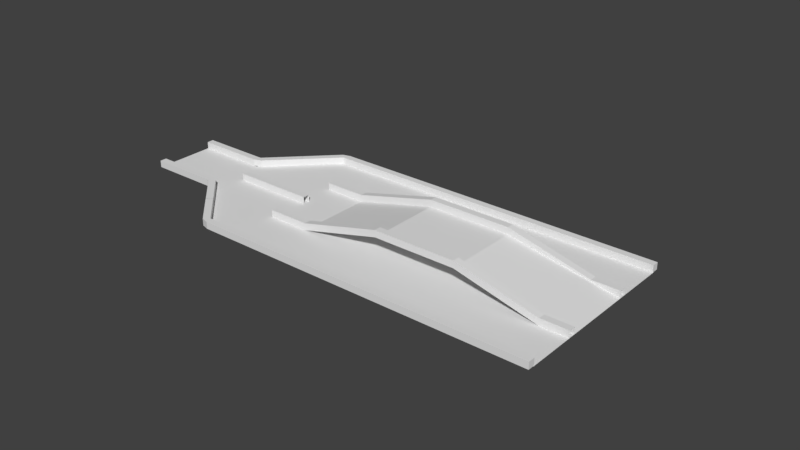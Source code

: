 # Source: course1.blend  (saved by Blender 2.79.0; exported with 4.5.12 LTS)
import bpy
from mathutils import Matrix  # noqa: F401  (used for matrix-valued properties, if any)

bpy.ops.wm.read_factory_settings(use_empty=True)
scene = bpy.context.scene
scene.name = 'Scene'

# ---- collections
col_collection_1 = bpy.data.collections.new('Collection 1'); scene.collection.children.link(col_collection_1)

# ---- materials (node trees are filled in below, after node groups)
mat_brick = bpy.data.materials.new('brick')
mat_brick.alpha_threshold = 0.0
mat_brick.use_transparent_shadow = False
mat_brick.roughness = 0.5
mat_brick.line_color = (0.0, 0.0, 0.0, 1.0)
mat_grass = bpy.data.materials.new('Grass')
mat_grass.alpha_threshold = 0.0
mat_grass.use_transparent_shadow = False
mat_grass.roughness = 0.5

# ---- material node trees

# ---- world
world_world = bpy.data.worlds.new('World'); scene.world = world_world
world_world.color = (0.05088, 0.05088, 0.05088)
world_world.use_sun_shadow = False
world_world.sun_shadow_jitter_overblur = 0.0
world_world.cycles.sampling_method = 'MANUAL'

# ---- meshes
me_cube_006 = bpy.data.meshes.new('Cube.006')
me_cube_006.from_pydata([(50.0, 10.0, 0.0), (50.0, -10.0, 0.0), (74.0, 10.0, 6.0), (74.0, -10.0, 6.0), (130.0, 10.0, 0.0), (130.0, -10.0, 0.0), (98.0, 10.0, 6.0), (98.0, -10.0, 6.0), (11.0, 8.0, 0.0), (11.0, -8.0, 0.0), (50.0, 26.0, 0.0), (29.0, 26.0, 0.0), (50.0, -26.0, 0.0), (29.0, -26.0, 0.0), (-10.0, 8.0, 0.0), (-10.0, -8.0, 0.0), (130.0, 10.0, 0.0), (130.0, -10.0, 0.0), (130.0, 26.0, 0.0), (130.0, -26.0, 0.0)], [], [(1, 3, 2, 0), (5, 4, 6, 7), (3, 7, 6, 2), (0, 8, 9, 1), (0, 10, 11, 8), (9, 13, 12, 1), (8, 14, 15, 9), (12, 19, 17, 1), (0, 16, 18, 10), (1, 17, 16, 0)])
me_cube_006.polygons.foreach_set('material_index', [1, 1, 1, 1, 1, 1, 1, 1, 1, 1])
_uv = me_cube_006.uv_layers.new(name='UVMap')
_uv.uv.foreach_set('vector', [0.2222, 0.4286, 0.2222, 0.6012, 0.5, 0.6012, 0.5, 0.4286, 1.0, 0.2326, 0.7222, 0.2326, 0.7222, 5.452e-08, 1.0, 0.0, 0.2222, 0.6012, 0.2222, 0.7726, 0.5, 0.7726, 0.5, 0.6012, 0.5, 0.4286, 0.4722, 0.15, 0.25, 0.15, 0.2222, 0.4286, 0.5, 0.4286, 0.7222, 0.4286, 0.7222, 0.2786, 0.4722, 0.15, 0.25, 0.15, 7.947e-08, 0.2786, 1.06e-07, 0.4286, 0.2222, 0.4286, 0.4722, 0.15, 0.4722, 0.0, 0.25, 0.0, 0.25, 0.15, 1.06e-07, 0.4286, 0.0, 1.0, 0.2222, 1.0, 0.2222, 0.4286, 0.5, 0.4286, 0.5, 1.0, 0.7222, 1.0, 0.7222, 0.4286, 0.2222, 0.4286, 0.2222, 1.0, 0.5, 1.0, 0.5, 0.4286])
me_cube_006.materials.append(mat_brick)
me_cube_006.materials.append(mat_grass)
me_cube_006.use_remesh_preserve_volume = False
me_cube_006.use_remesh_preserve_attributes = False
me_cube_006.use_mirror_vertex_groups = False
me_cube_006.update()
me_cube_001 = bpy.data.meshes.new('Cube.001')
me_cube_001.from_pydata([(10.0, -8.0, 0.0), (10.0, -10.0, 0.0), (6.0, -10.0, 0.0), (6.0, -8.0, 0.0), (10.0, -8.0, 2.0), (10.0, -10.0, 2.0), (6.0, -10.0, 2.0), (6.0, -8.0, 2.0), (10.0, 10.0, 0.0), (10.0, 8.0, 0.0), (6.0, 8.0, 0.0), (6.0, 10.0, 0.0), (10.0, 10.0, 2.0), (10.0, 8.0, 2.0), (6.0, 8.0, 2.0), (6.0, 10.0, 2.0), (-6.0, -8.0, 0.0), (-6.0, -10.0, 0.0), (-10.0, -10.0, 0.0), (-10.0, -8.0, 0.0), (-6.0, -8.0, 2.0), (-6.0, -10.0, 2.0), (-10.0, -10.0, 2.0), (-10.0, -8.0, 2.0), (-6.0, 10.0, 0.0), (-6.0, 8.0, 0.0), (-10.0, 8.0, 0.0), (-10.0, 10.0, 0.0), (-6.0, 10.0, 2.0), (-6.0, 8.0, 2.0), (-10.0, 8.0, 2.0), (-10.0, 10.0, 2.0), (-2.0, -8.0, 0.0), (-2.0, -10.0, 0.0), (-6.0, -10.0, 0.0), (-6.0, -8.0, 0.0), (-2.0, -8.0, 2.0), (-2.0, -10.0, 2.0), (-6.0, -10.0, 2.0), (-6.0, -8.0, 2.0), (-2.0, 10.0, 0.0), (-2.0, 8.0, 0.0), (-6.0, 8.0, 0.0), (-6.0, 10.0, 0.0), (-2.0, 10.0, 2.0), (-2.0, 8.0, 2.0), (-6.0, 8.0, 2.0), (-6.0, 10.0, 2.0), (2.0, -8.0, 0.0), (2.0, -10.0, 0.0), (-2.0, -10.0, 0.0), (-2.0, -8.0, 0.0), (2.0, -8.0, 2.0), (2.0, -10.0, 2.0), (-2.0, -10.0, 2.0), (-2.0, -8.0, 2.0), (2.0, 10.0, 0.0), (2.0, 8.0, 0.0), (-2.0, 8.0, 0.0), (-2.0, 10.0, 0.0), (2.0, 10.0, 2.0), (2.0, 8.0, 2.0), (-2.0, 8.0, 2.0), (-2.0, 10.0, 2.0), (6.0, -8.0, 0.0), (6.0, -10.0, 0.0), (2.0, -10.0, 0.0), (2.0, -8.0, 0.0), (6.0, -8.0, 2.0), (6.0, -10.0, 2.0), (2.0, -10.0, 2.0), (2.0, -8.0, 2.0), (6.0, 10.0, 0.0), (6.0, 8.0, 0.0), (2.0, 8.0, 0.0), (2.0, 10.0, 0.0), (6.0, 10.0, 2.0), (6.0, 8.0, 2.0), (2.0, 8.0, 2.0), (2.0, 10.0, 2.0), (20.7, -17.14, 0.0), (19.28, -18.56, 0.0), (16.46, -15.73, 0.0), (17.87, -14.31, 0.0), (20.7, -17.14, 2.0), (19.28, -18.56, 2.0), (16.46, -15.73, 2.0), (17.87, -14.31, 2.0), (19.28, 18.56, 0.0), (20.7, 17.14, 0.0), (17.87, 14.31, 0.0), (16.46, 15.73, 0.0), (19.28, 18.56, 2.0), (20.7, 17.14, 2.0), (17.87, 14.31, 2.0), (16.46, 15.73, 2.0), (12.21, -8.656, 0.0), (10.8, -10.07, 0.0), (10.0, -10.0, 0.0), (10.0, -8.0, 0.0), (12.21, -8.656, 2.0), (10.8, -10.07, 2.0), (10.0, -10.0, 2.0), (10.0, -8.0, 2.0), (10.8, 10.07, 0.0), (12.21, 8.656, 0.0), (10.0, 8.0, 0.0), (10.0, 10.0, 0.0), (10.8, 10.07, 2.0), (12.21, 8.656, 2.0), (10.0, 8.0, 2.0), (10.0, 10.0, 2.0), (15.04, -11.48, 0.0), (13.63, -12.9, 0.0), (10.8, -10.07, 0.0), (12.21, -8.656, 0.0), (15.04, -11.48, 2.0), (13.63, -12.9, 2.0), (10.8, -10.07, 2.0), (12.21, -8.656, 2.0), (13.63, 12.9, 0.0), (15.04, 11.48, 0.0), (12.21, 8.656, 0.0), (10.8, 10.07, 0.0), (13.63, 12.9, 2.0), (15.04, 11.48, 2.0), (12.21, 8.656, 2.0), (10.8, 10.07, 2.0), (17.87, -14.31, 0.0), (16.46, -15.73, 0.0), (13.63, -12.9, 0.0), (15.04, -11.48, 0.0), (17.87, -14.31, 2.0), (16.46, -15.73, 2.0), (13.63, -12.9, 2.0), (15.04, -11.48, 2.0), (16.46, 15.73, 0.0), (17.87, 14.31, 0.0), (15.04, 11.48, 0.0), (13.63, 12.9, 0.0), (16.46, 15.73, 2.0), (17.87, 14.31, 2.0), (15.04, 11.48, 2.0), (13.63, 12.9, 2.0), (19.0, 1.0, 0.0), (19.0, -1.0, 0.0), (15.0, -1.0, 0.0), (15.0, 1.0, 0.0), (19.0, 1.0, 2.0), (19.0, -1.0, 2.0), (15.0, -1.0, 2.0), (15.0, 1.0, 2.0), (23.0, 1.0, 0.0), (23.0, -1.0, 0.0), (19.0, -1.0, 0.0), (19.0, 1.0, 0.0), (23.0, 1.0, 2.0), (23.0, -1.0, 2.0), (19.0, -1.0, 2.0), (19.0, 1.0, 2.0), (27.0, 1.0, 0.0), (27.0, -1.0, 0.0), (23.0, -1.0, 0.0), (23.0, 1.0, 0.0), (27.0, 1.0, 2.0), (27.0, -1.0, 2.0), (23.0, -1.0, 2.0), (23.0, 1.0, 2.0), (29.93, -27.68, 0.0), (29.93, -25.68, 0.0), (33.93, -25.68, 0.0), (33.93, -27.68, 0.0), (29.93, -27.68, 2.0), (29.93, -25.68, 2.0), (33.93, -25.68, 2.0), (33.93, -27.68, 2.0), (45.93, -27.68, 0.0), (45.93, -25.68, 0.0), (49.93, -25.68, 0.0), (49.93, -27.68, 0.0), (45.93, -27.68, 2.0), (45.93, -25.68, 2.0), (49.93, -25.68, 2.0), (49.93, -27.68, 2.0), (41.93, -27.68, 0.0), (41.93, -25.68, 0.0), (45.93, -25.68, 0.0), (45.93, -27.68, 0.0), (41.93, -27.68, 2.0), (41.93, -25.68, 2.0), (45.93, -25.68, 2.0), (45.93, -27.68, 2.0), (37.93, -27.68, 0.0), (37.93, -25.68, 0.0), (41.93, -25.68, 0.0), (41.93, -27.68, 0.0), (37.93, -27.68, 2.0), (37.93, -25.68, 2.0), (41.93, -25.68, 2.0), (41.93, -27.68, 2.0), (33.93, -27.68, 0.0), (33.93, -25.68, 0.0), (37.93, -25.68, 0.0), (37.93, -27.68, 0.0), (33.93, -27.68, 2.0), (33.93, -25.68, 2.0), (37.93, -25.68, 2.0), (37.93, -27.68, 2.0), (19.23, -18.53, 0.0), (20.65, -17.12, 0.0), (23.47, -19.95, 0.0), (22.06, -21.36, 0.0), (19.23, -18.53, 2.0), (20.65, -17.12, 2.0), (23.47, -19.95, 2.0), (22.06, -21.36, 2.0), (27.72, -27.02, 0.0), (29.13, -25.61, 0.0), (29.93, -25.68, 0.0), (29.93, -27.68, 0.0), (27.72, -27.02, 2.0), (29.13, -25.61, 2.0), (29.93, -25.68, 2.0), (29.93, -27.68, 2.0), (24.89, -24.19, 0.0), (26.3, -22.78, 0.0), (29.13, -25.61, 0.0), (27.72, -27.02, 0.0), (24.89, -24.19, 2.0), (26.3, -22.78, 2.0), (29.13, -25.61, 2.0), (27.72, -27.02, 2.0), (22.06, -21.36, 0.0), (23.47, -19.95, 0.0), (26.3, -22.78, 0.0), (24.89, -24.19, 0.0), (22.06, -21.36, 2.0), (23.47, -19.95, 2.0), (26.3, -22.78, 2.0), (24.89, -24.19, 2.0), (29.95, 25.67, -1.176e-08), (29.95, 27.67, -1.176e-08), (33.95, 27.67, -1.176e-08), (33.95, 25.67, -1.176e-08), (29.95, 25.67, 2.0), (29.95, 27.67, 2.0), (33.95, 27.67, 2.0), (33.95, 25.67, 2.0), (45.95, 25.67, -1.176e-08), (45.95, 27.67, -1.176e-08), (49.95, 27.67, -1.176e-08), (49.95, 25.67, -1.176e-08), (45.95, 25.67, 2.0), (45.95, 27.67, 2.0), (49.95, 27.67, 2.0), (49.95, 25.67, 2.0), (41.95, 25.67, -1.176e-08), (41.95, 27.67, -1.176e-08), (45.95, 27.67, -1.176e-08), (45.95, 25.67, -1.176e-08), (41.95, 25.67, 2.0), (41.95, 27.67, 2.0), (45.95, 27.67, 2.0), (45.95, 25.67, 2.0), (37.95, 25.67, -1.176e-08), (37.95, 27.67, -1.176e-08), (41.95, 27.67, -1.176e-08), (41.95, 25.67, -1.176e-08), (37.95, 25.67, 2.0), (37.95, 27.67, 2.0), (41.95, 27.67, 2.0), (41.95, 25.67, 2.0), (33.95, 25.67, -1.176e-08), (33.95, 27.67, -1.176e-08), (37.95, 27.67, -1.176e-08), (37.95, 25.67, -1.176e-08), (33.95, 25.67, 2.0), (33.95, 27.67, 2.0), (37.95, 27.67, 2.0), (37.95, 25.67, 2.0), (20.66, 17.12, -1.176e-08), (19.25, 18.53, -1.176e-08), (22.08, 21.36, -1.176e-08), (23.49, 19.95, -1.176e-08), (20.66, 17.12, 2.0), (19.25, 18.53, 2.0), (22.08, 21.36, 2.0), (23.49, 19.95, 2.0), (29.15, 25.6, -1.176e-08), (27.73, 27.02, -1.176e-08), (29.95, 27.67, -1.176e-08), (29.95, 25.67, -1.176e-08), (29.15, 25.6, 2.0), (27.73, 27.02, 2.0), (29.95, 27.67, 2.0), (29.95, 25.67, 2.0), (26.32, 22.77, -1.176e-08), (24.91, 24.19, -1.176e-08), (27.73, 27.02, -1.176e-08), (29.15, 25.6, -1.176e-08), (26.32, 22.77, 2.0), (24.91, 24.19, 2.0), (27.73, 27.02, 2.0), (29.15, 25.6, 2.0), (23.49, 19.95, -1.176e-08), (22.08, 21.36, -1.176e-08), (24.91, 24.19, -1.176e-08), (26.32, 22.77, -1.176e-08), (23.49, 19.95, 2.0), (22.08, 21.36, 2.0), (24.91, 24.19, 2.0), (26.32, 22.77, 2.0), (31.0, 1.0, 0.0), (31.0, -1.0, 0.0), (27.0, -1.0, 0.0), (27.0, 1.0, 0.0), (31.0, 1.0, 2.0), (31.0, -1.0, 2.0), (27.0, -1.0, 2.0), (27.0, 1.0, 2.0), (35.0, 1.0, 0.0), (35.0, -1.0, 0.0), (31.0, -1.0, 0.0), (31.0, 1.0, 0.0), (35.0, 1.0, 2.0), (35.0, -1.0, 2.0), (31.0, -1.0, 2.0), (31.0, 1.0, 2.0), (39.0, 1.0, 0.0), (39.0, -1.0, 0.0), (35.0, -1.0, 0.0), (35.0, 1.0, 0.0), (39.0, 1.0, 2.0), (39.0, -1.0, 2.0), (35.0, -1.0, 2.0), (35.0, 1.0, 2.0), (42.0, 12.0, 0.0), (42.0, 10.0, 0.0), (38.0, 10.0, 0.0), (38.0, 12.0, 0.0), (42.0, 12.0, 2.0), (42.0, 10.0, 2.0), (38.0, 10.0, 2.0), (38.0, 12.0, 2.0), (46.0, 12.0, 0.0), (46.0, 10.0, 0.0), (42.0, 10.0, 0.0), (42.0, 12.0, 0.0), (46.0, 12.0, 2.0), (46.0, 10.0, 2.0), (42.0, 10.0, 2.0), (42.0, 12.0, 2.0), (50.0, 12.0, 0.0), (50.0, 10.0, 0.0), (46.0, 10.0, 0.0), (46.0, 12.0, 0.0), (50.0, 12.0, 2.0), (50.0, 10.0, 2.0), (46.0, 10.0, 2.0), (46.0, 12.0, 2.0), (42.0, -10.0, 0.0), (42.0, -12.0, 0.0), (38.0, -12.0, 0.0), (38.0, -10.0, 0.0), (42.0, -10.0, 2.0), (42.0, -12.0, 2.0), (38.0, -12.0, 2.0), (38.0, -10.0, 2.0), (46.0, -10.0, 0.0), (46.0, -12.0, 0.0), (42.0, -12.0, 0.0), (42.0, -10.0, 0.0), (46.0, -10.0, 2.0), (46.0, -12.0, 2.0), (42.0, -12.0, 2.0), (42.0, -10.0, 2.0), (50.0, -10.0, 0.0), (50.0, -12.0, 0.0), (46.0, -12.0, 0.0), (46.0, -10.0, 0.0), (50.0, -10.0, 2.0), (50.0, -12.0, 2.0), (46.0, -12.0, 2.0), (46.0, -10.0, 2.0), (54.0, 12.0, 1.0), (54.0, 10.0, 1.0), (50.0, 10.0, 0.0), (50.0, 12.0, 0.0), (54.0, 12.0, 3.0), (54.0, 10.0, 3.0), (50.0, 10.0, 2.0), (50.0, 12.0, 2.0), (54.0, -10.0, 1.0), (54.0, -12.0, 1.0), (50.0, -12.0, 0.0), (50.0, -10.0, 0.0), (54.0, -10.0, 3.0), (54.0, -12.0, 3.0), (50.0, -12.0, 2.0), (50.0, -10.0, 2.0), (58.0, 12.0, 2.0), (58.0, 10.0, 2.0), (54.0, 10.0, 1.0), (54.0, 12.0, 1.0), (58.0, 12.0, 4.0), (58.0, 10.0, 4.0), (54.0, 10.0, 3.0), (54.0, 12.0, 3.0), (58.0, -10.0, 2.0), (58.0, -12.0, 2.0), (54.0, -12.0, 1.0), (54.0, -10.0, 1.0), (58.0, -10.0, 4.0), (58.0, -12.0, 4.0), (54.0, -12.0, 3.0), (54.0, -10.0, 3.0), (62.0, 12.0, 3.0), (62.0, 10.0, 3.0), (58.0, 10.0, 2.0), (58.0, 12.0, 2.0), (62.0, 12.0, 5.0), (62.0, 10.0, 5.0), (58.0, 10.0, 4.0), (58.0, 12.0, 4.0), (62.0, -10.0, 3.0), (62.0, -12.0, 3.0), (58.0, -12.0, 2.0), (58.0, -10.0, 2.0), (62.0, -10.0, 5.0), (62.0, -12.0, 5.0), (58.0, -12.0, 4.0), (58.0, -10.0, 4.0), (66.0, 12.0, 4.0), (66.0, 10.0, 4.0), (62.0, 10.0, 3.0), (62.0, 12.0, 3.0), (66.0, 12.0, 6.0), (66.0, 10.0, 6.0), (62.0, 10.0, 5.0), (62.0, 12.0, 5.0), (66.0, -10.0, 4.0), (66.0, -12.0, 4.0), (62.0, -12.0, 3.0), (62.0, -10.0, 3.0), (66.0, -10.0, 6.0), (66.0, -12.0, 6.0), (62.0, -12.0, 5.0), (62.0, -10.0, 5.0), (70.0, 12.0, 5.0), (70.0, 10.0, 5.0), (66.0, 10.0, 4.0), (66.0, 12.0, 4.0), (70.0, 12.0, 7.0), (70.0, 10.0, 7.0), (66.0, 10.0, 6.0), (66.0, 12.0, 6.0), (70.0, -10.0, 5.0), (70.0, -12.0, 5.0), (66.0, -12.0, 4.0), (66.0, -10.0, 4.0), (70.0, -10.0, 7.0), (70.0, -12.0, 7.0), (66.0, -12.0, 6.0), (66.0, -10.0, 6.0), (74.0, 12.0, 6.0), (74.0, 10.0, 6.0), (70.0, 10.0, 5.0), (70.0, 12.0, 5.0), (74.0, 12.0, 8.0), (74.0, 10.0, 8.0), (70.0, 10.0, 7.0), (70.0, 12.0, 7.0), (74.0, -10.0, 6.0), (74.0, -12.0, 6.0), (70.0, -12.0, 5.0), (70.0, -10.0, 5.0), (74.0, -10.0, 8.0), (74.0, -12.0, 8.0), (70.0, -12.0, 7.0), (70.0, -10.0, 7.0), (78.0, 12.0, 6.0), (78.0, 10.0, 6.0), (74.0, 10.0, 6.0), (74.0, 12.0, 6.0), (78.0, 12.0, 8.0), (78.0, 10.0, 8.0), (74.0, 10.0, 8.0), (74.0, 12.0, 8.0), (82.0, 12.0, 6.0), (82.0, 10.0, 6.0), (78.0, 10.0, 6.0), (78.0, 12.0, 6.0), (82.0, 12.0, 8.0), (82.0, 10.0, 8.0), (78.0, 10.0, 8.0), (78.0, 12.0, 8.0), (78.0, -10.0, 6.0), (78.0, -12.0, 6.0), (74.0, -12.0, 6.0), (74.0, -10.0, 6.0), (78.0, -10.0, 8.0), (78.0, -12.0, 8.0), (74.0, -12.0, 8.0), (74.0, -10.0, 8.0), (82.0, -10.0, 6.0), (82.0, -12.0, 6.0), (78.0, -12.0, 6.0), (78.0, -10.0, 6.0), (82.0, -10.0, 8.0), (82.0, -12.0, 8.0), (78.0, -12.0, 8.0), (78.0, -10.0, 8.0), (82.0, -10.0, 6.0), (86.0, 12.0, 6.0), (86.0, 10.0, 6.0), (82.0, 10.0, 6.0), (82.0, 12.0, 6.0), (86.0, 12.0, 8.0), (86.0, 10.0, 8.0), (82.0, 10.0, 8.0), (82.0, 12.0, 8.0), (90.0, 12.0, 6.0), (90.0, 10.0, 6.0), (86.0, 10.0, 6.0), (86.0, 12.0, 6.0), (90.0, 12.0, 8.0), (90.0, 10.0, 8.0), (86.0, 10.0, 8.0), (86.0, 12.0, 8.0), (86.0, -10.0, 6.0), (86.0, -12.0, 6.0), (82.0, -12.0, 6.0), (82.0, -10.0, 6.0), (86.0, -10.0, 8.0), (86.0, -12.0, 8.0), (82.0, -12.0, 8.0), (82.0, -10.0, 8.0), (90.0, -10.0, 6.0), (90.0, -12.0, 6.0), (86.0, -12.0, 6.0), (86.0, -10.0, 6.0), (90.0, -10.0, 8.0), (90.0, -12.0, 8.0), (86.0, -12.0, 8.0), (86.0, -10.0, 8.0), (90.0, -10.0, 6.0), (94.0, 12.0, 6.0), (94.0, 10.0, 6.0), (90.0, 10.0, 6.0), (90.0, 12.0, 6.0), (94.0, 12.0, 8.0), (94.0, 10.0, 8.0), (90.0, 10.0, 8.0), (90.0, 12.0, 8.0), (98.0, 12.0, 6.0), (98.0, 10.0, 6.0), (94.0, 10.0, 6.0), (94.0, 12.0, 6.0), (98.0, 12.0, 8.0), (98.0, 10.0, 8.0), (94.0, 10.0, 8.0), (94.0, 12.0, 8.0), (94.0, -10.0, 6.0), (94.0, -12.0, 6.0), (90.0, -12.0, 6.0), (90.0, -10.0, 6.0), (94.0, -10.0, 8.0), (94.0, -12.0, 8.0), (90.0, -12.0, 8.0), (90.0, -10.0, 8.0), (98.0, -10.0, 6.0), (98.0, -12.0, 6.0), (94.0, -12.0, 6.0), (94.0, -10.0, 6.0), (98.0, -10.0, 8.0), (98.0, -12.0, 8.0), (94.0, -12.0, 8.0), (94.0, -10.0, 8.0), (98.0, -10.0, 6.0), (118.0, 12.0, 1.0), (118.0, 10.0, 1.0), (122.0, 10.0, 0.0), (122.0, 12.0, 0.0), (118.0, 12.0, 3.0), (118.0, 10.0, 3.0), (122.0, 10.0, 2.0), (122.0, 12.0, 2.0), (118.0, -10.0, 1.0), (118.0, -12.0, 1.0), (122.0, -12.0, 0.0), (122.0, -10.0, 0.0), (118.0, -10.0, 3.0), (118.0, -12.0, 3.0), (122.0, -12.0, 2.0), (122.0, -10.0, 2.0), (114.0, 12.0, 2.0), (114.0, 10.0, 2.0), (118.0, 10.0, 1.0), (118.0, 12.0, 1.0), (114.0, 12.0, 4.0), (114.0, 10.0, 4.0), (118.0, 10.0, 3.0), (118.0, 12.0, 3.0), (114.0, -10.0, 2.0), (114.0, -12.0, 2.0), (118.0, -12.0, 1.0), (118.0, -10.0, 1.0), (114.0, -10.0, 4.0), (114.0, -12.0, 4.0), (118.0, -12.0, 3.0), (118.0, -10.0, 3.0), (110.0, 12.0, 3.0), (110.0, 10.0, 3.0), (114.0, 10.0, 2.0), (114.0, 12.0, 2.0), (110.0, 12.0, 5.0), (110.0, 10.0, 5.0), (114.0, 10.0, 4.0), (114.0, 12.0, 4.0), (110.0, -10.0, 3.0), (110.0, -12.0, 3.0), (114.0, -12.0, 2.0), (114.0, -10.0, 2.0), (110.0, -10.0, 5.0), (110.0, -12.0, 5.0), (114.0, -12.0, 4.0), (114.0, -10.0, 4.0), (106.0, 12.0, 4.0), (106.0, 10.0, 4.0), (110.0, 10.0, 3.0), (110.0, 12.0, 3.0), (106.0, 12.0, 6.0), (106.0, 10.0, 6.0), (110.0, 10.0, 5.0), (110.0, 12.0, 5.0), (106.0, -10.0, 4.0), (106.0, -12.0, 4.0), (110.0, -12.0, 3.0), (110.0, -10.0, 3.0), (106.0, -10.0, 6.0), (106.0, -12.0, 6.0), (110.0, -12.0, 5.0), (110.0, -10.0, 5.0), (102.0, 12.0, 5.0), (102.0, 10.0, 5.0), (106.0, 10.0, 4.0), (106.0, 12.0, 4.0), (102.0, 12.0, 7.0), (102.0, 10.0, 7.0), (106.0, 10.0, 6.0), (106.0, 12.0, 6.0), (102.0, -10.0, 5.0), (102.0, -12.0, 5.0), (106.0, -12.0, 4.0), (106.0, -10.0, 4.0), (102.0, -10.0, 7.0), (102.0, -12.0, 7.0), (106.0, -12.0, 6.0), (106.0, -10.0, 6.0), (98.0, 12.0, 6.0), (98.0, 10.0, 6.0), (102.0, 10.0, 5.0), (102.0, 12.0, 5.0), (98.0, 12.0, 8.0), (98.0, 10.0, 8.0), (102.0, 10.0, 7.0), (102.0, 12.0, 7.0), (98.0, -10.0, 6.0), (98.0, -12.0, 6.0), (102.0, -12.0, 5.0), (102.0, -10.0, 5.0), (98.0, -10.0, 8.0), (98.0, -12.0, 8.0), (102.0, -12.0, 7.0), (102.0, -10.0, 7.0), (61.93, -27.68, 0.0), (61.93, -25.68, 0.0), (65.93, -25.68, 0.0), (65.93, -27.68, 0.0), (61.93, -27.68, 2.0), (61.93, -25.68, 2.0), (65.93, -25.68, 2.0), (65.93, -27.68, 2.0), (57.93, -27.68, 0.0), (57.93, -25.68, 0.0), (61.93, -25.68, 0.0), (61.93, -27.68, 0.0), (57.93, -27.68, 2.0), (57.93, -25.68, 2.0), (61.93, -25.68, 2.0), (61.93, -27.68, 2.0), (53.93, -27.68, 0.0), (53.93, -25.68, 0.0), (57.93, -25.68, 0.0), (57.93, -27.68, 0.0), (53.93, -27.68, 2.0), (53.93, -25.68, 2.0), (57.93, -25.68, 2.0), (57.93, -27.68, 2.0), (49.93, -27.68, 0.0), (49.93, -25.68, 0.0), (53.93, -25.68, 0.0), (53.93, -27.68, 0.0), (49.93, -27.68, 2.0), (49.93, -25.68, 2.0), (53.93, -25.68, 2.0), (53.93, -27.68, 2.0), (61.95, 25.67, -1.176e-08), (61.95, 27.67, -1.176e-08), (65.95, 27.67, -1.176e-08), (65.95, 25.67, -1.176e-08), (61.95, 25.67, 2.0), (61.95, 27.67, 2.0), (65.95, 27.67, 2.0), (65.95, 25.67, 2.0), (57.95, 25.67, -1.176e-08), (57.95, 27.67, -1.176e-08), (61.95, 27.67, -1.176e-08), (61.95, 25.67, -1.176e-08), (57.95, 25.67, 2.0), (57.95, 27.67, 2.0), (61.95, 27.67, 2.0), (61.95, 25.67, 2.0), (53.95, 25.67, -1.176e-08), (53.95, 27.67, -1.176e-08), (57.95, 27.67, -1.176e-08), (57.95, 25.67, -1.176e-08), (53.95, 25.67, 2.0), (53.95, 27.67, 2.0), (57.95, 27.67, 2.0), (57.95, 25.67, 2.0), (49.95, 25.67, -1.176e-08), (49.95, 27.67, -1.176e-08), (53.95, 27.67, -1.176e-08), (53.95, 25.67, -1.176e-08), (49.95, 25.67, 2.0), (49.95, 27.67, 2.0), (53.95, 27.67, 2.0), (53.95, 25.67, 2.0), (90.0, 10.0, 6.0), (77.93, -27.68, 0.0), (77.93, -25.68, 0.0), (81.93, -25.68, 0.0), (81.93, -27.68, 0.0), (77.93, -27.68, 2.0), (77.93, -25.68, 2.0), (81.93, -25.68, 2.0), (81.93, -27.68, 2.0), (73.93, -27.68, 0.0), (73.93, -25.68, 0.0), (77.93, -25.68, 0.0), (77.93, -27.68, 0.0), (73.93, -27.68, 2.0), (73.93, -25.68, 2.0), (77.93, -25.68, 2.0), (77.93, -27.68, 2.0), (69.93, -27.68, 0.0), (69.93, -25.68, 0.0), (73.93, -25.68, 0.0), (73.93, -27.68, 0.0), (69.93, -27.68, 2.0), (69.93, -25.68, 2.0), (73.93, -25.68, 2.0), (73.93, -27.68, 2.0), (65.93, -27.68, 0.0), (65.93, -25.68, 0.0), (69.93, -25.68, 0.0), (69.93, -27.68, 0.0), (65.93, -27.68, 2.0), (65.93, -25.68, 2.0), (69.93, -25.68, 2.0), (69.93, -27.68, 2.0), (77.95, 25.67, -1.176e-08), (77.95, 27.67, -1.176e-08), (81.95, 27.67, -1.176e-08), (81.95, 25.67, -1.176e-08), (77.95, 25.67, 2.0), (77.95, 27.67, 2.0), (81.95, 27.67, 2.0), (81.95, 25.67, 2.0), (73.95, 25.67, -1.176e-08), (73.95, 27.67, -1.176e-08), (77.95, 27.67, -1.176e-08), (77.95, 25.67, -1.176e-08), (73.95, 25.67, 2.0), (73.95, 27.67, 2.0), (77.95, 27.67, 2.0), (77.95, 25.67, 2.0), (69.95, 25.67, -1.176e-08), (69.95, 27.67, -1.176e-08), (73.95, 27.67, -1.176e-08), (73.95, 25.67, -1.176e-08), (69.95, 25.67, 2.0), (69.95, 27.67, 2.0), (73.95, 27.67, 2.0), (73.95, 25.67, 2.0), (65.95, 25.67, -1.176e-08), (65.95, 27.67, -1.176e-08), (69.95, 27.67, -1.176e-08), (69.95, 25.67, -1.176e-08), (65.95, 25.67, 2.0), (65.95, 27.67, 2.0), (69.95, 27.67, 2.0), (69.95, 25.67, 2.0), (93.93, -27.68, 0.0), (93.93, -25.68, 0.0), (97.93, -25.68, 0.0), (97.93, -27.68, 0.0), (93.93, -27.68, 2.0), (93.93, -25.68, 2.0), (97.93, -25.68, 2.0), (97.93, -27.68, 2.0), (89.93, -27.68, 0.0), (89.93, -25.68, 0.0), (93.93, -25.68, 0.0), (93.93, -27.68, 0.0), (89.93, -27.68, 2.0), (89.93, -25.68, 2.0), (93.93, -25.68, 2.0), (93.93, -27.68, 2.0), (85.93, -27.68, 0.0), (85.93, -25.68, 0.0), (89.93, -25.68, 0.0), (89.93, -27.68, 0.0), (85.93, -27.68, 2.0), (85.93, -25.68, 2.0), (89.93, -25.68, 2.0), (89.93, -27.68, 2.0), (81.93, -27.68, 0.0), (81.93, -25.68, 0.0), (85.93, -25.68, 0.0), (85.93, -27.68, 0.0), (81.93, -27.68, 2.0), (81.93, -25.68, 2.0), (85.93, -25.68, 2.0), (85.93, -27.68, 2.0), (93.95, 25.67, -1.176e-08), (93.95, 27.67, -1.176e-08), (97.95, 27.67, -1.176e-08), (97.95, 25.67, -1.176e-08), (93.95, 25.67, 2.0), (93.95, 27.67, 2.0), (97.95, 27.67, 2.0), (97.95, 25.67, 2.0), (89.95, 25.67, -1.176e-08), (89.95, 27.67, -1.176e-08), (93.95, 27.67, -1.176e-08), (93.95, 25.67, -1.176e-08), (89.95, 25.67, 2.0), (89.95, 27.67, 2.0), (93.95, 27.67, 2.0), (93.95, 25.67, 2.0), (85.95, 25.67, -1.176e-08), (85.95, 27.67, -1.176e-08), (89.95, 27.67, -1.176e-08), (89.95, 25.67, -1.176e-08), (85.95, 25.67, 2.0), (85.95, 27.67, 2.0), (89.95, 27.67, 2.0), (89.95, 25.67, 2.0), (81.95, 25.67, -1.176e-08), (81.95, 27.67, -1.176e-08), (85.95, 27.67, -1.176e-08), (85.95, 25.67, -1.176e-08), (81.95, 25.67, 2.0), (81.95, 27.67, 2.0), (85.95, 27.67, 2.0), (85.95, 25.67, 2.0), (122.0, 10.0, 6.0), (109.9, -27.68, 0.0), (109.9, -25.68, 0.0), (113.9, -25.68, 0.0), (113.9, -27.68, 0.0), (109.9, -27.68, 2.0), (109.9, -25.68, 2.0), (113.9, -25.68, 2.0), (113.9, -27.68, 2.0), (105.9, -27.68, 0.0), (105.9, -25.68, 0.0), (109.9, -25.68, 0.0), (109.9, -27.68, 0.0), (105.9, -27.68, 2.0), (105.9, -25.68, 2.0), (109.9, -25.68, 2.0), (109.9, -27.68, 2.0), (101.9, -27.68, 0.0), (101.9, -25.68, 0.0), (105.9, -25.68, 0.0), (105.9, -27.68, 0.0), (101.9, -27.68, 2.0), (101.9, -25.68, 2.0), (105.9, -25.68, 2.0), (105.9, -27.68, 2.0), (97.93, -27.68, 0.0), (97.93, -25.68, 0.0), (101.9, -25.68, 0.0), (101.9, -27.68, 0.0), (97.93, -27.68, 2.0), (97.93, -25.68, 2.0), (101.9, -25.68, 2.0), (101.9, -27.68, 2.0), (109.9, 25.67, -1.176e-08), (109.9, 27.67, -1.176e-08), (113.9, 27.67, -1.176e-08), (113.9, 25.67, -1.176e-08), (109.9, 25.67, 2.0), (109.9, 27.67, 2.0), (113.9, 27.67, 2.0), (113.9, 25.67, 2.0), (105.9, 25.67, -1.176e-08), (105.9, 27.67, -1.176e-08), (109.9, 27.67, -1.176e-08), (109.9, 25.67, -1.176e-08), (105.9, 25.67, 2.0), (105.9, 27.67, 2.0), (109.9, 27.67, 2.0), (109.9, 25.67, 2.0), (101.9, 25.67, -1.176e-08), (101.9, 27.67, -1.176e-08), (105.9, 27.67, -1.176e-08), (105.9, 25.67, -1.176e-08), (101.9, 25.67, 2.0), (101.9, 27.67, 2.0), (105.9, 27.67, 2.0), (105.9, 25.67, 2.0), (97.95, 25.67, -1.176e-08), (97.95, 27.67, -1.176e-08), (101.9, 27.67, -1.176e-08), (101.9, 25.67, -1.176e-08), (97.95, 25.67, 2.0), (97.95, 27.67, 2.0), (101.9, 27.67, 2.0), (101.9, 25.67, 2.0), (125.9, -27.68, 0.0), (125.9, -25.68, 0.0), (129.9, -25.68, 0.0), (129.9, -27.68, 0.0), (125.9, -27.68, 2.0), (125.9, -25.68, 2.0), (129.9, -25.68, 2.0), (129.9, -27.68, 2.0), (121.9, -27.68, 0.0), (121.9, -25.68, 0.0), (125.9, -25.68, 0.0), (125.9, -27.68, 0.0), (121.9, -27.68, 2.0), (121.9, -25.68, 2.0), (125.9, -25.68, 2.0), (125.9, -27.68, 2.0), (117.9, -27.68, 0.0), (117.9, -25.68, 0.0), (121.9, -25.68, 0.0), (121.9, -27.68, 0.0), (117.9, -27.68, 2.0), (117.9, -25.68, 2.0), (121.9, -25.68, 2.0), (121.9, -27.68, 2.0), (113.9, -27.68, 0.0), (113.9, -25.68, 0.0), (117.9, -25.68, 0.0), (117.9, -27.68, 0.0), (113.9, -27.68, 2.0), (113.9, -25.68, 2.0), (117.9, -25.68, 2.0), (117.9, -27.68, 2.0), (125.9, 25.67, -1.176e-08), (125.9, 27.67, -1.176e-08), (129.9, 27.67, -1.176e-08), (129.9, 25.67, -1.176e-08), (125.9, 25.67, 2.0), (125.9, 27.67, 2.0), (129.9, 27.67, 2.0), (129.9, 25.67, 2.0), (121.9, 25.67, -1.176e-08), (121.9, 27.67, -1.176e-08), (125.9, 27.67, -1.176e-08), (125.9, 25.67, -1.176e-08), (121.9, 25.67, 2.0), (121.9, 27.67, 2.0), (125.9, 27.67, 2.0), (125.9, 25.67, 2.0), (117.9, 25.67, -1.176e-08), (117.9, 27.67, -1.176e-08), (121.9, 27.67, -1.176e-08), (121.9, 25.67, -1.176e-08), (117.9, 25.67, 2.0), (117.9, 27.67, 2.0), (121.9, 27.67, 2.0), (121.9, 25.67, 2.0), (113.9, 25.67, -1.176e-08), (113.9, 27.67, -1.176e-08), (117.9, 27.67, -1.176e-08), (117.9, 25.67, -1.176e-08), (113.9, 25.67, 2.0), (113.9, 27.67, 2.0), (117.9, 27.67, 2.0), (117.9, 25.67, 2.0), (154.0, 10.0, 6.0), (126.0, 12.0, 0.0), (126.0, 10.0, 0.0), (122.0, 10.0, 0.0), (122.0, 12.0, 0.0), (126.0, 12.0, 2.0), (126.0, 10.0, 2.0), (122.0, 10.0, 2.0), (122.0, 12.0, 2.0), (130.0, 12.0, 0.0), (130.0, 10.0, 0.0), (126.0, 10.0, 0.0), (126.0, 12.0, 0.0), (130.0, 12.0, 2.0), (130.0, 10.0, 2.0), (126.0, 10.0, 2.0), (126.0, 12.0, 2.0), (126.0, -10.0, 0.0), (126.0, -12.0, 0.0), (122.0, -12.0, 0.0), (122.0, -10.0, 0.0), (126.0, -10.0, 2.0), (126.0, -12.0, 2.0), (122.0, -12.0, 2.0), (122.0, -10.0, 2.0), (130.0, -10.0, 0.0), (130.0, -12.0, 0.0), (126.0, -12.0, 0.0), (126.0, -10.0, 0.0), (130.0, -10.0, 2.0), (130.0, -12.0, 2.0), (126.0, -12.0, 2.0), (126.0, -10.0, 2.0)], [], [(4, 7, 6, 5), (1, 5, 6, 2), (4, 0, 3, 7), (12, 15, 14, 13), (9, 13, 14, 10), (12, 8, 11, 15), (20, 23, 22, 21), (17, 21, 22, 18), (20, 16, 19, 23), (28, 31, 30, 29), (25, 29, 30, 26), (28, 24, 27, 31), (36, 39, 38, 37), (33, 37, 38, 34), (36, 32, 35, 39), (44, 47, 46, 45), (41, 45, 46, 42), (44, 40, 43, 47), (52, 55, 54, 53), (49, 53, 54, 50), (52, 48, 51, 55), (60, 63, 62, 61), (57, 61, 62, 58), (60, 56, 59, 63), (68, 71, 70, 69), (65, 69, 70, 66), (68, 64, 67, 71), (76, 79, 78, 77), (73, 77, 78, 74), (76, 72, 75, 79), (22, 23, 19, 18), (30, 31, 27, 26), (84, 87, 86, 85), (81, 85, 86, 82), (84, 80, 83, 87), (92, 95, 94, 93), (89, 93, 94, 90), (92, 88, 91, 95), (100, 103, 102, 101), (97, 101, 102, 98), (100, 96, 99, 103), (108, 111, 110, 109), (105, 109, 110, 106), (108, 104, 107, 111), (116, 119, 118, 117), (113, 117, 118, 114), (116, 112, 115, 119), (124, 127, 126, 125), (121, 125, 126, 122), (124, 120, 123, 127), (132, 135, 134, 133), (129, 133, 134, 130), (132, 128, 131, 135), (140, 143, 142, 141), (137, 141, 142, 138), (140, 136, 139, 143), (148, 151, 150, 149), (145, 149, 150, 146), (148, 144, 147, 151), (156, 159, 158, 157), (153, 157, 158, 154), (156, 152, 155, 159), (164, 167, 166, 165), (161, 165, 166, 162), (164, 160, 163, 167), (150, 151, 147, 146), (172, 175, 174, 173), (169, 173, 174, 170), (172, 168, 171, 175), (180, 183, 182, 181), (177, 181, 182, 178), (180, 176, 179, 183), (188, 191, 190, 189), (185, 189, 190, 186), (188, 184, 187, 191), (196, 199, 198, 197), (193, 197, 198, 194), (196, 192, 195, 199), (204, 207, 206, 205), (201, 205, 206, 202), (204, 200, 203, 207), (182, 183, 179, 178), (212, 215, 214, 213), (209, 213, 214, 210), (212, 208, 211, 215), (220, 223, 222, 221), (217, 221, 222, 218), (220, 216, 219, 223), (228, 231, 230, 229), (225, 229, 230, 226), (228, 224, 227, 231), (236, 239, 238, 237), (233, 237, 238, 234), (236, 232, 235, 239), (244, 247, 246, 245), (241, 245, 246, 242), (244, 240, 243, 247), (252, 255, 254, 253), (249, 253, 254, 250), (252, 248, 251, 255), (260, 263, 262, 261), (257, 261, 262, 258), (260, 256, 259, 263), (268, 271, 270, 269), (265, 269, 270, 266), (268, 264, 267, 271), (276, 279, 278, 277), (273, 277, 278, 274), (276, 272, 275, 279), (254, 255, 251, 250), (284, 287, 286, 285), (281, 285, 286, 282), (284, 280, 283, 287), (292, 295, 294, 293), (289, 293, 294, 290), (292, 288, 291, 295), (300, 303, 302, 301), (297, 301, 302, 298), (300, 296, 299, 303), (308, 311, 310, 309), (305, 309, 310, 306), (308, 304, 307, 311), (316, 319, 318, 317), (313, 317, 318, 314), (316, 312, 315, 319), (324, 327, 326, 325), (321, 325, 326, 322), (324, 320, 323, 327), (332, 335, 334, 333), (329, 333, 334, 330), (332, 328, 331, 335), (318, 319, 315, 314), (340, 343, 342, 341), (337, 341, 342, 338), (340, 336, 339, 343), (348, 351, 350, 349), (345, 349, 350, 346), (348, 344, 347, 351), (356, 359, 358, 357), (353, 357, 358, 354), (356, 352, 355, 359), (342, 343, 339, 338), (364, 367, 366, 365), (361, 365, 366, 362), (364, 360, 363, 367), (372, 375, 374, 373), (369, 373, 374, 370), (372, 368, 371, 375), (380, 383, 382, 381), (377, 381, 382, 378), (380, 376, 379, 383), (366, 367, 363, 362), (388, 391, 390, 389), (385, 389, 390, 386), (388, 384, 387, 391), (396, 399, 398, 397), (393, 397, 398, 394), (396, 392, 395, 399), (404, 407, 406, 405), (401, 405, 406, 402), (404, 400, 403, 407), (412, 415, 414, 413), (409, 413, 414, 410), (412, 408, 411, 415), (420, 423, 422, 421), (417, 421, 422, 418), (420, 416, 419, 423), (428, 431, 430, 429), (425, 429, 430, 426), (428, 424, 427, 431), (436, 439, 438, 437), (433, 437, 438, 434), (436, 432, 435, 439), (444, 447, 446, 445), (441, 445, 446, 442), (444, 440, 443, 447), (452, 455, 454, 453), (449, 453, 454, 450), (452, 448, 451, 455), (460, 463, 462, 461), (457, 461, 462, 458), (460, 456, 459, 463), (468, 471, 470, 469), (465, 469, 470, 466), (468, 464, 467, 471), (476, 479, 478, 477), (473, 477, 478, 474), (476, 472, 475, 479), (484, 487, 486, 485), (481, 485, 486, 482), (484, 480, 483, 487), (492, 495, 494, 493), (489, 493, 494, 490), (492, 488, 491, 495), (486, 487, 483, 482), (500, 503, 502, 501), (497, 501, 502, 498), (500, 496, 499, 503), (508, 511, 510, 509), (505, 509, 510, 506), (508, 504, 507, 511), (502, 503, 499, 498), (517, 520, 519, 518), (514, 518, 519, 515), (517, 513, 516, 520), (525, 528, 527, 526), (522, 526, 527, 523), (525, 521, 524, 528), (519, 520, 516, 515), (533, 536, 535, 534), (530, 534, 535, 531), (533, 529, 532, 536), (541, 544, 543, 542), (538, 542, 543, 539), (541, 537, 540, 544), (535, 536, 532, 531), (550, 553, 552, 551), (547, 551, 552, 548), (550, 546, 549, 553), (558, 561, 560, 559), (555, 559, 560, 556), (558, 554, 557, 561), (552, 553, 549, 548), (566, 569, 568, 567), (563, 567, 568, 564), (566, 562, 565, 569), (574, 577, 576, 575), (571, 575, 576, 572), (574, 570, 573, 577), (568, 569, 565, 564), (583, 586, 585, 584), (580, 584, 585, 581), (583, 579, 582, 586), (591, 594, 593, 592), (588, 592, 593, 589), (591, 587, 590, 594), (599, 602, 601, 600), (596, 600, 601, 597), (599, 595, 598, 602), (607, 610, 609, 608), (604, 608, 609, 605), (607, 603, 606, 610), (615, 618, 617, 616), (612, 616, 617, 613), (615, 611, 614, 618), (623, 626, 625, 624), (620, 624, 625, 621), (623, 619, 622, 626), (631, 634, 633, 632), (628, 632, 633, 629), (631, 627, 630, 634), (639, 642, 641, 640), (636, 640, 641, 637), (639, 635, 638, 642), (647, 650, 649, 648), (644, 648, 649, 645), (647, 643, 646, 650), (655, 658, 657, 656), (652, 656, 657, 653), (655, 651, 654, 658), (663, 666, 665, 664), (660, 664, 665, 661), (663, 659, 662, 666), (671, 674, 673, 672), (668, 672, 673, 669), (671, 667, 670, 674), (679, 682, 681, 680), (676, 680, 681, 677), (679, 675, 678, 682), (687, 690, 689, 688), (684, 688, 689, 685), (687, 683, 686, 690), (695, 698, 697, 696), (692, 696, 697, 693), (695, 691, 694, 698), (703, 706, 705, 704), (700, 704, 705, 701), (703, 699, 702, 706), (681, 682, 678, 677), (711, 714, 713, 712), (708, 712, 713, 709), (711, 707, 710, 714), (719, 722, 721, 720), (716, 720, 721, 717), (719, 715, 718, 722), (727, 730, 729, 728), (724, 728, 729, 725), (727, 723, 726, 730), (735, 738, 737, 736), (732, 736, 737, 733), (735, 731, 734, 738), (713, 714, 710, 709), (744, 747, 746, 745), (741, 745, 746, 742), (744, 740, 743, 747), (752, 755, 754, 753), (749, 753, 754, 750), (752, 748, 751, 755), (760, 763, 762, 761), (757, 761, 762, 758), (760, 756, 759, 763), (768, 771, 770, 769), (765, 769, 770, 766), (768, 764, 767, 771), (746, 747, 743, 742), (776, 779, 778, 777), (773, 777, 778, 774), (776, 772, 775, 779), (784, 787, 786, 785), (781, 785, 786, 782), (784, 780, 783, 787), (792, 795, 794, 793), (789, 793, 794, 790), (792, 788, 791, 795), (800, 803, 802, 801), (797, 801, 802, 798), (800, 796, 799, 803), (778, 779, 775, 774), (808, 811, 810, 809), (805, 809, 810, 806), (808, 804, 807, 811), (816, 819, 818, 817), (813, 817, 818, 814), (816, 812, 815, 819), (824, 827, 826, 825), (821, 825, 826, 822), (824, 820, 823, 827), (832, 835, 834, 833), (829, 833, 834, 830), (832, 828, 831, 835), (810, 811, 807, 806), (840, 843, 842, 841), (837, 841, 842, 838), (840, 836, 839, 843), (848, 851, 850, 849), (845, 849, 850, 846), (848, 844, 847, 851), (856, 859, 858, 857), (853, 857, 858, 854), (856, 852, 855, 859), (864, 867, 866, 865), (861, 865, 866, 862), (864, 860, 863, 867), (842, 843, 839, 838), (873, 876, 875, 874), (870, 874, 875, 871), (873, 869, 872, 876), (881, 884, 883, 882), (878, 882, 883, 879), (881, 877, 880, 884), (889, 892, 891, 890), (886, 890, 891, 887), (889, 885, 888, 892), (897, 900, 899, 898), (894, 898, 899, 895), (897, 893, 896, 900), (875, 876, 872, 871), (905, 908, 907, 906), (902, 906, 907, 903), (905, 901, 904, 908), (913, 916, 915, 914), (910, 914, 915, 911), (913, 909, 912, 916), (921, 924, 923, 922), (918, 922, 923, 919), (921, 917, 920, 924), (929, 932, 931, 930), (926, 930, 931, 927), (929, 925, 928, 932), (907, 908, 904, 903), (937, 940, 939, 938), (934, 938, 939, 935), (937, 933, 936, 940), (945, 948, 947, 946), (942, 946, 947, 943), (945, 941, 944, 948), (953, 956, 955, 954), (950, 954, 955, 951), (953, 949, 952, 956), (961, 964, 963, 962), (958, 962, 963, 959), (961, 957, 960, 964), (939, 940, 936, 935), (969, 972, 971, 970), (966, 970, 971, 967), (969, 965, 968, 972), (977, 980, 979, 978), (974, 978, 979, 975), (977, 973, 976, 980), (985, 988, 987, 986), (982, 986, 987, 983), (985, 981, 984, 988), (993, 996, 995, 994), (990, 994, 995, 991), (993, 989, 992, 996), (971, 972, 968, 967), (1002, 1005, 1004, 1003), (999, 1003, 1004, 1000), (1002, 998, 1001, 1005), (1010, 1013, 1012, 1011), (1007, 1011, 1012, 1008), (1010, 1006, 1009, 1013), (1004, 1005, 1001, 1000), (1018, 1021, 1020, 1019), (1015, 1019, 1020, 1016), (1018, 1014, 1017, 1021), (1026, 1029, 1028, 1027), (1023, 1027, 1028, 1024), (1026, 1022, 1025, 1029), (1020, 1021, 1017, 1016)])
_uv = me_cube_001.uv_layers.new(name='UVMap')
_uv.uv.foreach_set('vector', [0.9999, 0.9961, 7.097e-05, 0.9961, 7.07e-05, 7.097e-05, 0.9999, 7.07e-05, 0.9999, 7.07e-05, 0.9999, 0.9961, 7.07e-05, 0.9961, 7.085e-05, 7.079e-05, 0.9999, 7.07e-05, 0.9999, 0.9961, 7.073e-05, 0.9961, 7.07e-05, 7.082e-05, 0.9999, 0.9961, 7.082e-05, 0.9961, 7.07e-05, 7.07e-05, 0.9999, 7.07e-05, 0.9999, 7.07e-05, 0.9999, 0.9961, 7.07e-05, 0.9961, 7.085e-05, 7.079e-05, 0.9999, 7.07e-05, 0.9999, 0.9961, 7.07e-05, 0.9961, 7.073e-05, 7.07e-05, 0.9999, 0.9961, 7.097e-05, 0.9961, 7.07e-05, 7.097e-05, 0.9999, 7.07e-05, 0.9999, 7.07e-05, 0.9999, 0.9961, 7.07e-05, 0.9961, 7.085e-05, 7.079e-05, 0.9999, 7.07e-05, 0.9999, 0.9961, 7.073e-05, 0.9961, 7.07e-05, 7.082e-05, 0.9999, 0.9961, 7.082e-05, 0.9961, 7.07e-05, 7.07e-05, 0.9999, 7.07e-05, 0.9999, 7.07e-05, 0.9999, 0.9961, 7.07e-05, 0.9961, 7.085e-05, 7.079e-05, 0.9999, 7.07e-05, 0.9999, 0.9961, 7.07e-05, 0.9961, 7.073e-05, 7.07e-05, 0.9999, 0.9961, 7.097e-05, 0.9961, 7.07e-05, 7.097e-05, 0.9999, 7.07e-05, 0.9999, 7.07e-05, 0.9999, 0.9961, 7.07e-05, 0.9961, 7.085e-05, 7.079e-05, 0.9999, 7.07e-05, 0.9999, 0.9961, 7.073e-05, 0.9961, 7.07e-05, 7.082e-05, 0.9999, 0.9961, 7.082e-05, 0.9961, 7.07e-05, 7.07e-05, 0.9999, 7.07e-05, 0.9999, 7.07e-05, 0.9999, 0.9961, 7.07e-05, 0.9961, 7.085e-05, 7.079e-05, 0.9999, 7.07e-05, 0.9999, 0.9961, 7.07e-05, 0.9961, 7.073e-05, 7.07e-05, 0.9999, 0.9961, 7.097e-05, 0.9961, 7.07e-05, 7.097e-05, 0.9999, 7.07e-05, 0.9999, 7.07e-05, 0.9999, 0.9961, 7.07e-05, 0.9961, 7.085e-05, 7.079e-05, 0.9999, 7.07e-05, 0.9999, 0.9961, 7.073e-05, 0.9961, 7.07e-05, 7.082e-05, 0.9999, 0.9961, 7.082e-05, 0.9961, 7.07e-05, 7.07e-05, 0.9999, 7.07e-05, 0.9999, 7.07e-05, 0.9999, 0.9961, 7.07e-05, 0.9961, 7.085e-05, 7.079e-05, 0.9999, 7.07e-05, 0.9999, 0.9961, 7.07e-05, 0.9961, 7.073e-05, 7.07e-05, 0.9999, 0.9961, 7.097e-05, 0.9961, 7.07e-05, 7.097e-05, 0.9999, 7.07e-05, 0.9999, 7.07e-05, 0.9999, 0.9961, 7.07e-05, 0.9961, 7.085e-05, 7.079e-05, 0.9999, 7.07e-05, 0.9999, 0.9961, 7.073e-05, 0.9961, 7.07e-05, 7.082e-05, 0.9999, 0.9961, 7.082e-05, 0.9961, 7.07e-05, 7.07e-05, 0.9999, 7.07e-05, 0.9999, 7.07e-05, 0.9999, 0.9961, 7.07e-05, 0.9961, 7.085e-05, 7.079e-05, 0.9999, 7.07e-05, 0.9999, 0.9961, 7.07e-05, 0.9961, 7.073e-05, 7.07e-05, 9.998e-05, 0.0001002, 0.9999, 9.998e-05, 0.9999, 0.9999, 0.0001002, 0.9999, 9.998e-05, 0.0001001, 0.9999, 9.998e-05, 0.9999, 0.9999, 9.998e-05, 0.9999, 0.9999, 0.9961, 7.097e-05, 0.9961, 7.07e-05, 7.097e-05, 0.9999, 7.07e-05, 0.9999, 7.07e-05, 0.9999, 0.9961, 7.07e-05, 0.9961, 7.085e-05, 7.079e-05, 0.9999, 7.07e-05, 0.9999, 0.9961, 7.073e-05, 0.9961, 7.07e-05, 7.082e-05, 0.9999, 0.9961, 7.082e-05, 0.9961, 7.07e-05, 7.07e-05, 0.9999, 7.07e-05, 0.9999, 7.07e-05, 0.9999, 0.9961, 7.07e-05, 0.9961, 7.085e-05, 7.079e-05, 0.9999, 7.07e-05, 0.9999, 0.9961, 7.07e-05, 0.9961, 7.073e-05, 7.07e-05, 0.9999, 0.9961, 7.097e-05, 0.9961, 7.07e-05, 7.097e-05, 0.9999, 7.07e-05, 0.9999, 7.07e-05, 0.9999, 0.9961, 7.07e-05, 0.9961, 7.085e-05, 7.079e-05, 0.9999, 7.07e-05, 0.9999, 0.9961, 7.073e-05, 0.9961, 7.07e-05, 7.082e-05, 0.9999, 0.9961, 7.082e-05, 0.9961, 7.07e-05, 7.07e-05, 0.9999, 7.07e-05, 0.9999, 7.07e-05, 0.9999, 0.9961, 7.07e-05, 0.9961, 7.085e-05, 7.079e-05, 0.9999, 7.07e-05, 0.9999, 0.9961, 7.07e-05, 0.9961, 7.073e-05, 7.07e-05, 0.9999, 0.9961, 7.097e-05, 0.9961, 7.07e-05, 7.097e-05, 0.9999, 7.07e-05, 0.9999, 7.07e-05, 0.9999, 0.9961, 7.07e-05, 0.9961, 7.085e-05, 7.079e-05, 0.9999, 7.07e-05, 0.9999, 0.9961, 7.073e-05, 0.9961, 7.07e-05, 7.082e-05, 0.9999, 0.9961, 7.082e-05, 0.9961, 7.07e-05, 7.07e-05, 0.9999, 7.07e-05, 0.9999, 7.07e-05, 0.9999, 0.9961, 7.07e-05, 0.9961, 7.085e-05, 7.079e-05, 0.9999, 7.07e-05, 0.9999, 0.9961, 7.07e-05, 0.9961, 7.073e-05, 7.07e-05, 0.9999, 0.9961, 7.097e-05, 0.9961, 7.07e-05, 7.097e-05, 0.9999, 7.07e-05, 0.9999, 7.07e-05, 0.9999, 0.9961, 7.07e-05, 0.9961, 7.085e-05, 7.079e-05, 0.9999, 7.07e-05, 0.9999, 0.9961, 7.073e-05, 0.9961, 7.07e-05, 7.082e-05, 0.9999, 0.9961, 7.082e-05, 0.9961, 7.07e-05, 7.07e-05, 0.9999, 7.07e-05, 0.9999, 7.07e-05, 0.9999, 0.9961, 7.07e-05, 0.9961, 7.085e-05, 7.079e-05, 0.9999, 7.07e-05, 0.9999, 0.9961, 7.07e-05, 0.9961, 7.073e-05, 7.07e-05, 0.9999, 0.9961, 7.097e-05, 0.9961, 7.07e-05, 7.097e-05, 0.9999, 7.07e-05, 0.9999, 7.07e-05, 0.9999, 0.9961, 7.07e-05, 0.9961, 7.085e-05, 7.079e-05, 0.9999, 7.07e-05, 0.9999, 0.9961, 7.073e-05, 0.9961, 7.07e-05, 7.082e-05, 0.9999, 0.9961, 7.097e-05, 0.9961, 7.07e-05, 7.097e-05, 0.9999, 7.07e-05, 0.9999, 7.07e-05, 0.9999, 0.9961, 7.07e-05, 0.9961, 7.085e-05, 7.079e-05, 0.9999, 7.07e-05, 0.9999, 0.9961, 7.073e-05, 0.9961, 7.07e-05, 7.082e-05, 0.9999, 0.9961, 7.097e-05, 0.9961, 7.07e-05, 7.097e-05, 0.9999, 7.07e-05, 0.9999, 7.07e-05, 0.9999, 0.9961, 7.07e-05, 0.9961, 7.085e-05, 7.079e-05, 0.9999, 7.07e-05, 0.9999, 0.9961, 7.073e-05, 0.9961, 7.07e-05, 7.082e-05, 9.998e-05, 9.998e-05, 0.9999, 9.998e-05, 0.9999, 0.9999, 9.998e-05, 0.9999, 0.9999, 0.9961, 7.097e-05, 0.9961, 7.07e-05, 7.097e-05, 0.9999, 7.07e-05, 0.9999, 7.07e-05, 0.9999, 0.9961, 7.07e-05, 0.9961, 7.085e-05, 7.079e-05, 0.9999, 7.07e-05, 0.9999, 0.9961, 7.073e-05, 0.9961, 7.07e-05, 7.082e-05, 0.9999, 0.9961, 7.097e-05, 0.9961, 7.07e-05, 7.097e-05, 0.9999, 7.07e-05, 0.9999, 7.07e-05, 0.9999, 0.9961, 7.07e-05, 0.9961, 7.085e-05, 7.079e-05, 0.9999, 7.07e-05, 0.9999, 0.9961, 7.073e-05, 0.9961, 7.07e-05, 7.082e-05, 0.9999, 0.9961, 7.097e-05, 0.9961, 7.07e-05, 7.097e-05, 0.9999, 7.07e-05, 0.9999, 7.07e-05, 0.9999, 0.9961, 7.07e-05, 0.9961, 7.085e-05, 7.079e-05, 0.9999, 7.07e-05, 0.9999, 0.9961, 7.073e-05, 0.9961, 7.07e-05, 7.082e-05, 0.9999, 0.9961, 7.097e-05, 0.9961, 7.07e-05, 7.097e-05, 0.9999, 7.07e-05, 0.9999, 7.07e-05, 0.9999, 0.9961, 7.07e-05, 0.9961, 7.085e-05, 7.079e-05, 0.9999, 7.07e-05, 0.9999, 0.9961, 7.073e-05, 0.9961, 7.07e-05, 7.082e-05, 0.9999, 0.9961, 7.097e-05, 0.9961, 7.07e-05, 7.097e-05, 0.9999, 7.07e-05, 0.9999, 7.07e-05, 0.9999, 0.9961, 7.07e-05, 0.9961, 7.085e-05, 7.079e-05, 0.9999, 7.07e-05, 0.9999, 0.9961, 7.073e-05, 0.9961, 7.07e-05, 7.082e-05, 9.998e-05, 0.0001002, 0.9999, 9.998e-05, 0.9999, 0.9999, 0.0001002, 0.9999, 0.9999, 0.9961, 7.097e-05, 0.9961, 7.07e-05, 7.097e-05, 0.9999, 7.07e-05, 0.9999, 7.07e-05, 0.9999, 0.9961, 7.07e-05, 0.9961, 7.085e-05, 7.079e-05, 0.9999, 7.07e-05, 0.9999, 0.9961, 7.073e-05, 0.9961, 7.07e-05, 7.082e-05, 0.9999, 0.9961, 7.097e-05, 0.9961, 7.07e-05, 7.097e-05, 0.9999, 7.07e-05, 0.9999, 7.07e-05, 0.9999, 0.9961, 7.07e-05, 0.9961, 7.085e-05, 7.079e-05, 0.9999, 7.07e-05, 0.9999, 0.9961, 7.073e-05, 0.9961, 7.07e-05, 7.082e-05, 0.9999, 0.9961, 7.097e-05, 0.9961, 7.07e-05, 7.097e-05, 0.9999, 7.07e-05, 0.9999, 7.07e-05, 0.9999, 0.9961, 7.07e-05, 0.9961, 7.085e-05, 7.079e-05, 0.9999, 7.07e-05, 0.9999, 0.9961, 7.073e-05, 0.9961, 7.07e-05, 7.082e-05, 0.9999, 0.9961, 7.097e-05, 0.9961, 7.07e-05, 7.097e-05, 0.9999, 7.07e-05, 0.9999, 7.07e-05, 0.9999, 0.9961, 7.07e-05, 0.9961, 7.085e-05, 7.079e-05, 0.9999, 7.07e-05, 0.9999, 0.9961, 7.073e-05, 0.9961, 7.07e-05, 7.082e-05, 0.9999, 0.9961, 7.082e-05, 0.9961, 7.07e-05, 7.07e-05, 0.9999, 7.07e-05, 0.9999, 7.07e-05, 0.9999, 0.9961, 7.07e-05, 0.9961, 7.085e-05, 7.079e-05, 0.9999, 7.07e-05, 0.9999, 0.9961, 7.07e-05, 0.9961, 7.073e-05, 7.07e-05, 0.9999, 0.9961, 7.082e-05, 0.9961, 7.07e-05, 7.07e-05, 0.9999, 7.07e-05, 0.9999, 7.07e-05, 0.9999, 0.9961, 7.07e-05, 0.9961, 7.085e-05, 7.079e-05, 0.9999, 7.07e-05, 0.9999, 0.9961, 7.07e-05, 0.9961, 7.073e-05, 7.07e-05, 0.9999, 0.9961, 7.082e-05, 0.9961, 7.07e-05, 7.07e-05, 0.9999, 7.07e-05, 0.9999, 7.07e-05, 0.9999, 0.9961, 7.07e-05, 0.9961, 7.085e-05, 7.079e-05, 0.9999, 7.07e-05, 0.9999, 0.9961, 7.07e-05, 0.9961, 7.073e-05, 7.07e-05, 0.9999, 0.9961, 7.082e-05, 0.9961, 7.07e-05, 7.07e-05, 0.9999, 7.07e-05, 0.9999, 7.07e-05, 0.9999, 0.9961, 7.07e-05, 0.9961, 7.085e-05, 7.079e-05, 0.9999, 7.07e-05, 0.9999, 0.9961, 7.07e-05, 0.9961, 7.073e-05, 7.07e-05, 0.9999, 0.9961, 7.082e-05, 0.9961, 7.07e-05, 7.07e-05, 0.9999, 7.07e-05, 0.9999, 7.07e-05, 0.9999, 0.9961, 7.07e-05, 0.9961, 7.085e-05, 7.079e-05, 0.9999, 7.07e-05, 0.9999, 0.9961, 7.07e-05, 0.9961, 7.073e-05, 7.07e-05, 9.998e-05, 0.0001001, 0.9999, 9.998e-05, 0.9999, 0.9999, 9.998e-05, 0.9999, 0.9999, 0.9961, 7.082e-05, 0.9961, 7.07e-05, 7.07e-05, 0.9999, 7.07e-05, 0.9999, 7.07e-05, 0.9999, 0.9961, 7.07e-05, 0.9961, 7.085e-05, 7.079e-05, 0.9999, 7.07e-05, 0.9999, 0.9961, 7.07e-05, 0.9961, 7.073e-05, 7.07e-05, 0.9999, 0.9961, 7.082e-05, 0.9961, 7.07e-05, 7.07e-05, 0.9999, 7.07e-05, 0.9999, 7.07e-05, 0.9999, 0.9961, 7.07e-05, 0.9961, 7.085e-05, 7.079e-05, 0.9999, 7.07e-05, 0.9999, 0.9961, 7.07e-05, 0.9961, 7.073e-05, 7.07e-05, 0.9999, 0.9961, 7.082e-05, 0.9961, 7.07e-05, 7.07e-05, 0.9999, 7.07e-05, 0.9999, 7.07e-05, 0.9999, 0.9961, 7.07e-05, 0.9961, 7.085e-05, 7.079e-05, 0.9999, 7.07e-05, 0.9999, 0.9961, 7.07e-05, 0.9961, 7.073e-05, 7.07e-05, 0.9999, 0.9961, 7.082e-05, 0.9961, 7.07e-05, 7.07e-05, 0.9999, 7.07e-05, 0.9999, 7.07e-05, 0.9999, 0.9961, 7.07e-05, 0.9961, 7.085e-05, 7.079e-05, 0.9999, 7.07e-05, 0.9999, 0.9961, 7.07e-05, 0.9961, 7.073e-05, 7.07e-05, 0.9999, 0.9961, 7.097e-05, 0.9961, 7.07e-05, 7.097e-05, 0.9999, 7.07e-05, 0.9999, 7.07e-05, 0.9999, 0.9961, 7.07e-05, 0.9961, 7.085e-05, 7.079e-05, 0.9999, 7.07e-05, 0.9999, 0.9961, 7.073e-05, 0.9961, 7.07e-05, 7.082e-05, 0.9999, 0.9961, 7.097e-05, 0.9961, 7.07e-05, 7.097e-05, 0.9999, 7.07e-05, 0.9999, 7.07e-05, 0.9999, 0.9961, 7.07e-05, 0.9961, 7.085e-05, 7.079e-05, 0.9999, 7.07e-05, 0.9999, 0.9961, 7.073e-05, 0.9961, 7.07e-05, 7.082e-05, 0.9999, 0.9961, 7.097e-05, 0.9961, 7.07e-05, 7.097e-05, 0.9999, 7.07e-05, 0.9999, 7.07e-05, 0.9999, 0.9961, 7.07e-05, 0.9961, 7.085e-05, 7.079e-05, 0.9999, 7.07e-05, 0.9999, 0.9961, 7.073e-05, 0.9961, 7.07e-05, 7.082e-05, 9.998e-05, 9.998e-05, 0.9999, 9.998e-05, 0.9999, 0.9999, 9.998e-05, 0.9999, 0.9999, 0.9961, 7.097e-05, 0.9961, 7.07e-05, 7.097e-05, 0.9999, 7.07e-05, 0.9999, 7.07e-05, 0.9999, 0.9961, 7.07e-05, 0.9961, 7.085e-05, 7.079e-05, 0.9999, 7.07e-05, 0.9999, 0.9961, 7.073e-05, 0.9961, 7.07e-05, 7.082e-05, 0.9999, 0.9961, 7.097e-05, 0.9961, 7.07e-05, 7.097e-05, 0.9999, 7.07e-05, 0.9999, 7.07e-05, 0.9999, 0.9961, 7.07e-05, 0.9961, 7.085e-05, 7.079e-05, 0.9999, 7.07e-05, 0.9999, 0.9961, 7.073e-05, 0.9961, 7.07e-05, 7.082e-05, 0.9999, 0.9961, 7.097e-05, 0.9961, 7.07e-05, 7.097e-05, 0.9999, 7.07e-05, 0.9999, 7.07e-05, 0.9999, 0.9961, 7.07e-05, 0.9961, 7.085e-05, 7.079e-05, 0.9999, 7.07e-05, 0.9999, 0.9961, 7.073e-05, 0.9961, 7.07e-05, 7.082e-05, 9.998e-05, 9.998e-05, 0.9999, 9.998e-05, 0.9999, 0.9999, 9.998e-05, 0.9999, 0.9999, 0.9961, 7.097e-05, 0.9961, 7.07e-05, 7.097e-05, 0.9999, 7.07e-05, 0.9999, 7.07e-05, 0.9999, 0.9961, 7.07e-05, 0.9961, 7.085e-05, 7.079e-05, 0.9999, 7.07e-05, 0.9999, 0.9961, 7.073e-05, 0.9961, 7.07e-05, 7.082e-05, 0.9999, 0.9961, 7.097e-05, 0.9961, 7.07e-05, 7.097e-05, 0.9999, 7.07e-05, 0.9999, 7.07e-05, 0.9999, 0.9961, 7.07e-05, 0.9961, 7.085e-05, 7.079e-05, 0.9999, 7.07e-05, 0.9999, 0.9961, 7.073e-05, 0.9961, 7.07e-05, 7.082e-05, 0.9999, 0.9961, 7.097e-05, 0.9961, 7.07e-05, 7.097e-05, 0.9999, 7.07e-05, 0.9999, 7.07e-05, 0.9999, 0.9961, 7.07e-05, 0.9961, 7.085e-05, 7.079e-05, 0.9999, 7.07e-05, 0.9999, 0.9961, 7.073e-05, 0.9961, 7.07e-05, 7.082e-05, 9.998e-05, 9.998e-05, 0.9999, 9.998e-05, 0.9999, 0.9999, 9.998e-05, 0.9999, 0.9999, 0.9961, 7.097e-05, 0.9961, 7.07e-05, 7.097e-05, 0.9999, 7.07e-05, 0.9999, 7.07e-05, 0.9999, 0.9961, 7.07e-05, 0.9961, 7.085e-05, 7.079e-05, 0.9999, 7.07e-05, 0.9999, 0.9961, 7.073e-05, 0.9961, 7.07e-05, 7.082e-05, 0.9999, 0.9961, 7.097e-05, 0.9961, 7.07e-05, 7.097e-05, 0.9999, 7.07e-05, 0.9999, 7.07e-05, 0.9999, 0.9961, 7.07e-05, 0.9961, 7.085e-05, 7.079e-05, 0.9999, 7.07e-05, 0.9999, 0.9961, 7.073e-05, 0.9961, 7.07e-05, 7.082e-05, 0.9999, 0.9961, 7.097e-05, 0.9961, 7.07e-05, 7.097e-05, 0.9999, 7.07e-05, 0.9999, 7.07e-05, 0.9999, 0.9961, 7.07e-05, 0.9961, 7.085e-05, 7.079e-05, 0.9999, 7.07e-05, 0.9999, 0.9961, 7.073e-05, 0.9961, 7.07e-05, 7.082e-05, 0.9999, 0.9961, 7.097e-05, 0.9961, 7.07e-05, 7.097e-05, 0.9999, 7.07e-05, 0.9999, 7.07e-05, 0.9999, 0.9961, 7.07e-05, 0.9961, 7.085e-05, 7.079e-05, 0.9999, 7.07e-05, 0.9999, 0.9961, 7.073e-05, 0.9961, 7.07e-05, 7.082e-05, 0.9999, 0.9961, 7.097e-05, 0.9961, 7.07e-05, 7.097e-05, 0.9999, 7.07e-05, 0.9999, 7.07e-05, 0.9999, 0.9961, 7.07e-05, 0.9961, 7.085e-05, 7.079e-05, 0.9999, 7.07e-05, 0.9999, 0.9961, 7.073e-05, 0.9961, 7.07e-05, 7.082e-05, 0.9999, 0.9961, 7.097e-05, 0.9961, 7.07e-05, 7.097e-05, 0.9999, 7.07e-05, 0.9999, 7.07e-05, 0.9999, 0.9961, 7.07e-05, 0.9961, 7.085e-05, 7.079e-05, 0.9999, 7.07e-05, 0.9999, 0.9961, 7.073e-05, 0.9961, 7.07e-05, 7.082e-05, 0.9999, 0.9961, 7.097e-05, 0.9961, 7.07e-05, 7.097e-05, 0.9999, 7.07e-05, 0.9999, 7.07e-05, 0.9999, 0.9961, 7.07e-05, 0.9961, 7.085e-05, 7.079e-05, 0.9999, 7.07e-05, 0.9999, 0.9961, 7.073e-05, 0.9961, 7.07e-05, 7.082e-05, 0.9999, 0.9961, 7.097e-05, 0.9961, 7.07e-05, 7.097e-05, 0.9999, 7.07e-05, 0.9999, 7.07e-05, 0.9999, 0.9961, 7.07e-05, 0.9961, 7.085e-05, 7.079e-05, 0.9999, 7.07e-05, 0.9999, 0.9961, 7.073e-05, 0.9961, 7.07e-05, 7.082e-05, 0.9999, 0.9961, 7.097e-05, 0.9961, 7.07e-05, 7.097e-05, 0.9999, 7.07e-05, 0.9999, 7.07e-05, 0.9999, 0.9961, 7.07e-05, 0.9961, 7.085e-05, 7.079e-05, 0.9999, 7.07e-05, 0.9999, 0.9961, 7.073e-05, 0.9961, 7.07e-05, 7.082e-05, 0.9999, 0.9961, 7.097e-05, 0.9961, 7.07e-05, 7.097e-05, 0.9999, 7.07e-05, 0.9999, 7.07e-05, 0.9999, 0.9961, 7.07e-05, 0.9961, 7.085e-05, 7.079e-05, 0.9999, 7.07e-05, 0.9999, 0.9961, 7.073e-05, 0.9961, 7.07e-05, 7.082e-05, 0.9999, 0.9961, 7.097e-05, 0.9961, 7.07e-05, 7.097e-05, 0.9999, 7.07e-05, 0.9999, 7.07e-05, 0.9999, 0.9961, 7.07e-05, 0.9961, 7.085e-05, 7.079e-05, 0.9999, 7.07e-05, 0.9999, 0.9961, 7.073e-05, 0.9961, 7.07e-05, 7.082e-05, 0.9999, 0.9961, 7.097e-05, 0.9961, 7.07e-05, 7.097e-05, 0.9999, 7.07e-05, 0.9999, 7.07e-05, 0.9999, 0.9961, 7.07e-05, 0.9961, 7.085e-05, 7.079e-05, 0.9999, 7.07e-05, 0.9999, 0.9961, 7.073e-05, 0.9961, 7.07e-05, 7.082e-05, 0.9999, 0.9961, 7.097e-05, 0.9961, 7.07e-05, 7.097e-05, 0.9999, 7.07e-05, 0.9999, 7.07e-05, 0.9999, 0.9961, 7.07e-05, 0.9961, 7.085e-05, 7.079e-05, 0.9999, 7.07e-05, 0.9999, 0.9961, 7.073e-05, 0.9961, 7.07e-05, 7.082e-05, 0.9999, 0.9961, 7.097e-05, 0.9961, 7.07e-05, 7.097e-05, 0.9999, 7.07e-05, 0.9999, 7.07e-05, 0.9999, 0.9961, 7.07e-05, 0.9961, 7.085e-05, 7.079e-05, 0.9999, 7.07e-05, 0.9999, 0.9961, 7.073e-05, 0.9961, 7.07e-05, 7.082e-05, 9.998e-05, 9.998e-05, 0.9999, 9.998e-05, 0.9999, 0.9999, 9.998e-05, 0.9999, 0.9999, 0.9961, 7.097e-05, 0.9961, 7.07e-05, 7.097e-05, 0.9999, 7.07e-05, 0.9999, 7.07e-05, 0.9999, 0.9961, 7.07e-05, 0.9961, 7.085e-05, 7.079e-05, 0.9999, 7.07e-05, 0.9999, 0.9961, 7.073e-05, 0.9961, 7.07e-05, 7.082e-05, 0.9999, 0.9961, 7.097e-05, 0.9961, 7.07e-05, 7.097e-05, 0.9999, 7.07e-05, 0.9999, 7.07e-05, 0.9999, 0.9961, 7.07e-05, 0.9961, 7.085e-05, 7.079e-05, 0.9999, 7.07e-05, 0.9999, 0.9961, 7.073e-05, 0.9961, 7.07e-05, 7.082e-05, 9.998e-05, 9.998e-05, 0.9999, 9.998e-05, 0.9999, 0.9999, 9.998e-05, 0.9999, 0.9999, 0.9961, 7.097e-05, 0.9961, 7.07e-05, 7.097e-05, 0.9999, 7.07e-05, 0.9999, 7.07e-05, 0.9999, 0.9961, 7.07e-05, 0.9961, 7.085e-05, 7.079e-05, 0.9999, 7.07e-05, 0.9999, 0.9961, 7.073e-05, 0.9961, 7.07e-05, 7.082e-05, 0.9999, 0.9961, 7.097e-05, 0.9961, 7.07e-05, 7.097e-05, 0.9999, 7.07e-05, 0.9999, 7.07e-05, 0.9999, 0.9961, 7.07e-05, 0.9961, 7.085e-05, 7.079e-05, 0.9999, 7.07e-05, 0.9999, 0.9961, 7.073e-05, 0.9961, 7.07e-05, 7.082e-05, 9.998e-05, 9.998e-05, 0.9999, 9.998e-05, 0.9999, 0.9999, 9.998e-05, 0.9999, 0.9999, 0.9961, 7.097e-05, 0.9961, 7.07e-05, 7.097e-05, 0.9999, 7.07e-05, 0.9999, 7.07e-05, 0.9999, 0.9961, 7.07e-05, 0.9961, 7.085e-05, 7.079e-05, 0.9999, 7.07e-05, 0.9999, 0.9961, 7.073e-05, 0.9961, 7.07e-05, 7.082e-05, 0.9999, 0.9961, 7.097e-05, 0.9961, 7.07e-05, 7.097e-05, 0.9999, 7.07e-05, 0.9999, 7.07e-05, 0.9999, 0.9961, 7.07e-05, 0.9961, 7.085e-05, 7.079e-05, 0.9999, 7.07e-05, 0.9999, 0.9961, 7.073e-05, 0.9961, 7.07e-05, 7.082e-05, 9.998e-05, 9.998e-05, 0.9999, 9.998e-05, 0.9999, 0.9999, 9.998e-05, 0.9999, 0.9999, 0.9961, 7.097e-05, 0.9961, 7.07e-05, 7.097e-05, 0.9999, 7.07e-05, 0.9999, 7.07e-05, 0.9999, 0.9961, 7.07e-05, 0.9961, 7.085e-05, 7.079e-05, 0.9999, 7.07e-05, 0.9999, 0.9961, 7.073e-05, 0.9961, 7.07e-05, 7.082e-05, 0.9999, 0.9961, 7.097e-05, 0.9961, 7.07e-05, 7.097e-05, 0.9999, 7.07e-05, 0.9999, 7.07e-05, 0.9999, 0.9961, 7.07e-05, 0.9961, 7.085e-05, 7.079e-05, 0.9999, 7.07e-05, 0.9999, 0.9961, 7.073e-05, 0.9961, 7.07e-05, 7.082e-05, 9.998e-05, 9.998e-05, 0.9999, 9.998e-05, 0.9999, 0.9999, 9.998e-05, 0.9999, 0.9999, 0.9961, 7.097e-05, 0.9961, 7.07e-05, 7.097e-05, 0.9999, 7.07e-05, 0.9999, 7.07e-05, 0.9999, 0.9961, 7.07e-05, 0.9961, 7.085e-05, 7.079e-05, 0.9999, 7.07e-05, 0.9999, 0.9961, 7.073e-05, 0.9961, 7.07e-05, 7.082e-05, 0.9999, 0.9961, 7.097e-05, 0.9961, 7.07e-05, 7.097e-05, 0.9999, 7.07e-05, 0.9999, 7.07e-05, 0.9999, 0.9961, 7.07e-05, 0.9961, 7.085e-05, 7.079e-05, 0.9999, 7.07e-05, 0.9999, 0.9961, 7.073e-05, 0.9961, 7.07e-05, 7.082e-05, 9.998e-05, 9.998e-05, 0.9999, 9.998e-05, 0.9999, 0.9999, 9.998e-05, 0.9999, 0.9999, 0.9961, 7.097e-05, 0.9961, 7.07e-05, 7.097e-05, 0.9999, 7.07e-05, 0.9999, 7.07e-05, 0.9999, 0.9961, 7.07e-05, 0.9961, 7.085e-05, 7.079e-05, 0.9999, 7.07e-05, 0.9999, 0.9961, 7.073e-05, 0.9961, 7.07e-05, 7.082e-05, 0.9999, 0.9961, 7.097e-05, 0.9961, 7.07e-05, 7.097e-05, 0.9999, 7.07e-05, 0.9999, 7.07e-05, 0.9999, 0.9961, 7.07e-05, 0.9961, 7.085e-05, 7.079e-05, 0.9999, 7.07e-05, 0.9999, 0.9961, 7.073e-05, 0.9961, 7.07e-05, 7.082e-05, 0.9999, 0.9961, 7.097e-05, 0.9961, 7.07e-05, 7.097e-05, 0.9999, 7.07e-05, 0.9999, 7.07e-05, 0.9999, 0.9961, 7.07e-05, 0.9961, 7.085e-05, 7.079e-05, 0.9999, 7.07e-05, 0.9999, 0.9961, 7.073e-05, 0.9961, 7.07e-05, 7.082e-05, 0.9999, 0.9961, 7.097e-05, 0.9961, 7.07e-05, 7.097e-05, 0.9999, 7.07e-05, 0.9999, 7.07e-05, 0.9999, 0.9961, 7.07e-05, 0.9961, 7.085e-05, 7.079e-05, 0.9999, 7.07e-05, 0.9999, 0.9961, 7.073e-05, 0.9961, 7.07e-05, 7.082e-05, 0.9999, 0.9961, 7.097e-05, 0.9961, 7.07e-05, 7.097e-05, 0.9999, 7.07e-05, 0.9999, 7.07e-05, 0.9999, 0.9961, 7.07e-05, 0.9961, 7.085e-05, 7.079e-05, 0.9999, 7.07e-05, 0.9999, 0.9961, 7.073e-05, 0.9961, 7.07e-05, 7.082e-05, 0.9999, 0.9961, 7.097e-05, 0.9961, 7.07e-05, 7.097e-05, 0.9999, 7.07e-05, 0.9999, 7.07e-05, 0.9999, 0.9961, 7.07e-05, 0.9961, 7.085e-05, 7.079e-05, 0.9999, 7.07e-05, 0.9999, 0.9961, 7.073e-05, 0.9961, 7.07e-05, 7.082e-05, 0.9999, 0.9961, 7.097e-05, 0.9961, 7.07e-05, 7.097e-05, 0.9999, 7.07e-05, 0.9999, 7.07e-05, 0.9999, 0.9961, 7.07e-05, 0.9961, 7.085e-05, 7.079e-05, 0.9999, 7.07e-05, 0.9999, 0.9961, 7.073e-05, 0.9961, 7.07e-05, 7.082e-05, 0.9999, 0.9961, 7.097e-05, 0.9961, 7.07e-05, 7.097e-05, 0.9999, 7.07e-05, 0.9999, 7.07e-05, 0.9999, 0.9961, 7.07e-05, 0.9961, 7.085e-05, 7.079e-05, 0.9999, 7.07e-05, 0.9999, 0.9961, 7.073e-05, 0.9961, 7.07e-05, 7.082e-05, 0.9999, 0.9961, 7.097e-05, 0.9961, 7.07e-05, 7.097e-05, 0.9999, 7.07e-05, 0.9999, 7.07e-05, 0.9999, 0.9961, 7.07e-05, 0.9961, 7.085e-05, 7.079e-05, 0.9999, 7.07e-05, 0.9999, 0.9961, 7.073e-05, 0.9961, 7.07e-05, 7.082e-05, 0.9999, 0.9961, 7.097e-05, 0.9961, 7.07e-05, 7.097e-05, 0.9999, 7.07e-05, 0.9999, 7.07e-05, 0.9999, 0.9961, 7.07e-05, 0.9961, 7.085e-05, 7.079e-05, 0.9999, 7.07e-05, 0.9999, 0.9961, 7.073e-05, 0.9961, 7.07e-05, 7.082e-05, 0.9999, 0.9961, 7.097e-05, 0.9961, 7.07e-05, 7.097e-05, 0.9999, 7.07e-05, 0.9999, 7.07e-05, 0.9999, 0.9961, 7.07e-05, 0.9961, 7.085e-05, 7.079e-05, 0.9999, 7.07e-05, 0.9999, 0.9961, 7.073e-05, 0.9961, 7.07e-05, 7.082e-05, 0.9999, 0.9961, 7.097e-05, 0.9961, 7.07e-05, 7.097e-05, 0.9999, 7.07e-05, 0.9999, 7.07e-05, 0.9999, 0.9961, 7.07e-05, 0.9961, 7.085e-05, 7.079e-05, 0.9999, 7.07e-05, 0.9999, 0.9961, 7.073e-05, 0.9961, 7.07e-05, 7.082e-05, 0.9999, 0.9961, 7.097e-05, 0.9961, 7.07e-05, 7.097e-05, 0.9999, 7.07e-05, 0.9999, 7.07e-05, 0.9999, 0.9961, 7.07e-05, 0.9961, 7.085e-05, 7.079e-05, 0.9999, 7.07e-05, 0.9999, 0.9961, 7.073e-05, 0.9961, 7.07e-05, 7.082e-05, 0.9999, 0.9961, 7.097e-05, 0.9961, 7.07e-05, 7.097e-05, 0.9999, 7.07e-05, 0.9999, 7.07e-05, 0.9999, 0.9961, 7.07e-05, 0.9961, 7.085e-05, 7.079e-05, 0.9999, 7.07e-05, 0.9999, 0.9961, 7.073e-05, 0.9961, 7.07e-05, 7.082e-05, 0.9999, 0.9961, 7.097e-05, 0.9961, 7.07e-05, 7.097e-05, 0.9999, 7.07e-05, 0.9999, 7.07e-05, 0.9999, 0.9961, 7.07e-05, 0.9961, 7.085e-05, 7.079e-05, 0.9999, 7.07e-05, 0.9999, 0.9961, 7.073e-05, 0.9961, 7.07e-05, 7.082e-05, 0.9999, 0.9961, 7.097e-05, 0.9961, 7.07e-05, 7.097e-05, 0.9999, 7.07e-05, 0.9999, 7.07e-05, 0.9999, 0.9961, 7.07e-05, 0.9961, 7.085e-05, 7.079e-05, 0.9999, 7.07e-05, 0.9999, 0.9961, 7.073e-05, 0.9961, 7.07e-05, 7.082e-05, 9.998e-05, 0.0001002, 0.9999, 9.998e-05, 0.9999, 0.9999, 0.0001002, 0.9999, 0.9999, 0.9961, 7.082e-05, 0.9961, 7.07e-05, 7.07e-05, 0.9999, 7.07e-05, 0.9999, 7.07e-05, 0.9999, 0.9961, 7.07e-05, 0.9961, 7.085e-05, 7.079e-05, 0.9999, 7.07e-05, 0.9999, 0.9961, 7.07e-05, 0.9961, 7.073e-05, 7.07e-05, 0.9999, 0.9961, 7.082e-05, 0.9961, 7.07e-05, 7.07e-05, 0.9999, 7.07e-05, 0.9999, 7.07e-05, 0.9999, 0.9961, 7.07e-05, 0.9961, 7.085e-05, 7.079e-05, 0.9999, 7.07e-05, 0.9999, 0.9961, 7.07e-05, 0.9961, 7.073e-05, 7.07e-05, 0.9999, 0.9961, 7.082e-05, 0.9961, 7.07e-05, 7.07e-05, 0.9999, 7.07e-05, 0.9999, 7.07e-05, 0.9999, 0.9961, 7.07e-05, 0.9961, 7.085e-05, 7.079e-05, 0.9999, 7.07e-05, 0.9999, 0.9961, 7.07e-05, 0.9961, 7.073e-05, 7.07e-05, 0.9999, 0.9961, 7.082e-05, 0.9961, 7.07e-05, 7.07e-05, 0.9999, 7.07e-05, 0.9999, 7.07e-05, 0.9999, 0.9961, 7.07e-05, 0.9961, 7.085e-05, 7.079e-05, 0.9999, 7.07e-05, 0.9999, 0.9961, 7.07e-05, 0.9961, 7.073e-05, 7.07e-05, 9.998e-05, 0.0001001, 0.9999, 9.998e-05, 0.9999, 0.9999, 9.998e-05, 0.9999, 0.9999, 0.9961, 7.097e-05, 0.9961, 7.07e-05, 7.097e-05, 0.9999, 7.07e-05, 0.9999, 7.07e-05, 0.9999, 0.9961, 7.07e-05, 0.9961, 7.085e-05, 7.079e-05, 0.9999, 7.07e-05, 0.9999, 0.9961, 7.073e-05, 0.9961, 7.07e-05, 7.082e-05, 0.9999, 0.9961, 7.097e-05, 0.9961, 7.07e-05, 7.097e-05, 0.9999, 7.07e-05, 0.9999, 7.07e-05, 0.9999, 0.9961, 7.07e-05, 0.9961, 7.085e-05, 7.079e-05, 0.9999, 7.07e-05, 0.9999, 0.9961, 7.073e-05, 0.9961, 7.07e-05, 7.082e-05, 0.9999, 0.9961, 7.097e-05, 0.9961, 7.07e-05, 7.097e-05, 0.9999, 7.07e-05, 0.9999, 7.07e-05, 0.9999, 0.9961, 7.07e-05, 0.9961, 7.085e-05, 7.079e-05, 0.9999, 7.07e-05, 0.9999, 0.9961, 7.073e-05, 0.9961, 7.07e-05, 7.082e-05, 0.9999, 0.9961, 7.097e-05, 0.9961, 7.07e-05, 7.097e-05, 0.9999, 7.07e-05, 0.9999, 7.07e-05, 0.9999, 0.9961, 7.07e-05, 0.9961, 7.085e-05, 7.079e-05, 0.9999, 7.07e-05, 0.9999, 0.9961, 7.073e-05, 0.9961, 7.07e-05, 7.082e-05, 9.998e-05, 0.0001002, 0.9999, 9.998e-05, 0.9999, 0.9999, 0.0001002, 0.9999, 0.9999, 0.9961, 7.082e-05, 0.9961, 7.07e-05, 7.07e-05, 0.9999, 7.07e-05, 0.9999, 7.07e-05, 0.9999, 0.9961, 7.07e-05, 0.9961, 7.085e-05, 7.079e-05, 0.9999, 7.07e-05, 0.9999, 0.9961, 7.07e-05, 0.9961, 7.073e-05, 7.07e-05, 0.9999, 0.9961, 7.082e-05, 0.9961, 7.07e-05, 7.07e-05, 0.9999, 7.07e-05, 0.9999, 7.07e-05, 0.9999, 0.9961, 7.07e-05, 0.9961, 7.085e-05, 7.079e-05, 0.9999, 7.07e-05, 0.9999, 0.9961, 7.07e-05, 0.9961, 7.073e-05, 7.07e-05, 0.9999, 0.9961, 7.082e-05, 0.9961, 7.07e-05, 7.07e-05, 0.9999, 7.07e-05, 0.9999, 7.07e-05, 0.9999, 0.9961, 7.07e-05, 0.9961, 7.085e-05, 7.079e-05, 0.9999, 7.07e-05, 0.9999, 0.9961, 7.07e-05, 0.9961, 7.073e-05, 7.07e-05, 0.9999, 0.9961, 7.082e-05, 0.9961, 7.07e-05, 7.07e-05, 0.9999, 7.07e-05, 0.9999, 7.07e-05, 0.9999, 0.9961, 7.07e-05, 0.9961, 7.085e-05, 7.079e-05, 0.9999, 7.07e-05, 0.9999, 0.9961, 7.07e-05, 0.9961, 7.073e-05, 7.07e-05, 9.998e-05, 0.0001001, 0.9999, 9.998e-05, 0.9999, 0.9999, 9.998e-05, 0.9999, 0.9999, 0.9961, 7.097e-05, 0.9961, 7.07e-05, 7.097e-05, 0.9999, 7.07e-05, 0.9999, 7.07e-05, 0.9999, 0.9961, 7.07e-05, 0.9961, 7.085e-05, 7.079e-05, 0.9999, 7.07e-05, 0.9999, 0.9961, 7.073e-05, 0.9961, 7.07e-05, 7.082e-05, 0.9999, 0.9961, 7.097e-05, 0.9961, 7.07e-05, 7.097e-05, 0.9999, 7.07e-05, 0.9999, 7.07e-05, 0.9999, 0.9961, 7.07e-05, 0.9961, 7.085e-05, 7.079e-05, 0.9999, 7.07e-05, 0.9999, 0.9961, 7.073e-05, 0.9961, 7.07e-05, 7.082e-05, 0.9999, 0.9961, 7.097e-05, 0.9961, 7.07e-05, 7.097e-05, 0.9999, 7.07e-05, 0.9999, 7.07e-05, 0.9999, 0.9961, 7.07e-05, 0.9961, 7.085e-05, 7.079e-05, 0.9999, 7.07e-05, 0.9999, 0.9961, 7.073e-05, 0.9961, 7.07e-05, 7.082e-05, 0.9999, 0.9961, 7.097e-05, 0.9961, 7.07e-05, 7.097e-05, 0.9999, 7.07e-05, 0.9999, 7.07e-05, 0.9999, 0.9961, 7.07e-05, 0.9961, 7.085e-05, 7.079e-05, 0.9999, 7.07e-05, 0.9999, 0.9961, 7.073e-05, 0.9961, 7.07e-05, 7.082e-05, 9.998e-05, 0.0001002, 0.9999, 9.998e-05, 0.9999, 0.9999, 0.0001002, 0.9999, 0.9999, 0.9961, 7.082e-05, 0.9961, 7.07e-05, 7.07e-05, 0.9999, 7.07e-05, 0.9999, 7.07e-05, 0.9999, 0.9961, 7.07e-05, 0.9961, 7.085e-05, 7.079e-05, 0.9999, 7.07e-05, 0.9999, 0.9961, 7.07e-05, 0.9961, 7.073e-05, 7.07e-05, 0.9999, 0.9961, 7.082e-05, 0.9961, 7.07e-05, 7.07e-05, 0.9999, 7.07e-05, 0.9999, 7.07e-05, 0.9999, 0.9961, 7.07e-05, 0.9961, 7.085e-05, 7.079e-05, 0.9999, 7.07e-05, 0.9999, 0.9961, 7.07e-05, 0.9961, 7.073e-05, 7.07e-05, 0.9999, 0.9961, 7.082e-05, 0.9961, 7.07e-05, 7.07e-05, 0.9999, 7.07e-05, 0.9999, 7.07e-05, 0.9999, 0.9961, 7.07e-05, 0.9961, 7.085e-05, 7.079e-05, 0.9999, 7.07e-05, 0.9999, 0.9961, 7.07e-05, 0.9961, 7.073e-05, 7.07e-05, 0.9999, 0.9961, 7.082e-05, 0.9961, 7.07e-05, 7.07e-05, 0.9999, 7.07e-05, 0.9999, 7.07e-05, 0.9999, 0.9961, 7.07e-05, 0.9961, 7.085e-05, 7.079e-05, 0.9999, 7.07e-05, 0.9999, 0.9961, 7.07e-05, 0.9961, 7.073e-05, 7.07e-05, 9.998e-05, 0.0001001, 0.9999, 9.998e-05, 0.9999, 0.9999, 9.998e-05, 0.9999, 0.9999, 0.9961, 7.097e-05, 0.9961, 7.07e-05, 7.097e-05, 0.9999, 7.07e-05, 0.9999, 7.07e-05, 0.9999, 0.9961, 7.07e-05, 0.9961, 7.085e-05, 7.079e-05, 0.9999, 7.07e-05, 0.9999, 0.9961, 7.073e-05, 0.9961, 7.07e-05, 7.082e-05, 0.9999, 0.9961, 7.097e-05, 0.9961, 7.07e-05, 7.097e-05, 0.9999, 7.07e-05, 0.9999, 7.07e-05, 0.9999, 0.9961, 7.07e-05, 0.9961, 7.085e-05, 7.079e-05, 0.9999, 7.07e-05, 0.9999, 0.9961, 7.073e-05, 0.9961, 7.07e-05, 7.082e-05, 0.9999, 0.9961, 7.097e-05, 0.9961, 7.07e-05, 7.097e-05, 0.9999, 7.07e-05, 0.9999, 7.07e-05, 0.9999, 0.9961, 7.07e-05, 0.9961, 7.085e-05, 7.079e-05, 0.9999, 7.07e-05, 0.9999, 0.9961, 7.073e-05, 0.9961, 7.07e-05, 7.082e-05, 0.9999, 0.9961, 7.097e-05, 0.9961, 7.07e-05, 7.097e-05, 0.9999, 7.07e-05, 0.9999, 7.07e-05, 0.9999, 0.9961, 7.07e-05, 0.9961, 7.085e-05, 7.079e-05, 0.9999, 7.07e-05, 0.9999, 0.9961, 7.073e-05, 0.9961, 7.07e-05, 7.082e-05, 9.998e-05, 0.0001002, 0.9999, 9.998e-05, 0.9999, 0.9999, 0.0001002, 0.9999, 0.9999, 0.9961, 7.082e-05, 0.9961, 7.07e-05, 7.07e-05, 0.9999, 7.07e-05, 0.9999, 7.07e-05, 0.9999, 0.9961, 7.07e-05, 0.9961, 7.085e-05, 7.079e-05, 0.9999, 7.07e-05, 0.9999, 0.9961, 7.07e-05, 0.9961, 7.073e-05, 7.07e-05, 0.9999, 0.9961, 7.082e-05, 0.9961, 7.07e-05, 7.07e-05, 0.9999, 7.07e-05, 0.9999, 7.07e-05, 0.9999, 0.9961, 7.07e-05, 0.9961, 7.085e-05, 7.079e-05, 0.9999, 7.07e-05, 0.9999, 0.9961, 7.07e-05, 0.9961, 7.073e-05, 7.07e-05, 0.9999, 0.9961, 7.082e-05, 0.9961, 7.07e-05, 7.07e-05, 0.9999, 7.07e-05, 0.9999, 7.07e-05, 0.9999, 0.9961, 7.07e-05, 0.9961, 7.085e-05, 7.079e-05, 0.9999, 7.07e-05, 0.9999, 0.9961, 7.07e-05, 0.9961, 7.073e-05, 7.07e-05, 0.9999, 0.9961, 7.082e-05, 0.9961, 7.07e-05, 7.07e-05, 0.9999, 7.07e-05, 0.9999, 7.07e-05, 0.9999, 0.9961, 7.07e-05, 0.9961, 7.085e-05, 7.079e-05, 0.9999, 7.07e-05, 0.9999, 0.9961, 7.07e-05, 0.9961, 7.073e-05, 7.07e-05, 9.998e-05, 0.0001001, 0.9999, 9.998e-05, 0.9999, 0.9999, 9.998e-05, 0.9999, 0.9999, 0.9961, 7.097e-05, 0.9961, 7.07e-05, 7.097e-05, 0.9999, 7.07e-05, 0.9999, 7.07e-05, 0.9999, 0.9961, 7.07e-05, 0.9961, 7.085e-05, 7.079e-05, 0.9999, 7.07e-05, 0.9999, 0.9961, 7.073e-05, 0.9961, 7.07e-05, 7.082e-05, 0.9999, 0.9961, 7.097e-05, 0.9961, 7.07e-05, 7.097e-05, 0.9999, 7.07e-05, 0.9999, 7.07e-05, 0.9999, 0.9961, 7.07e-05, 0.9961, 7.085e-05, 7.079e-05, 0.9999, 7.07e-05, 0.9999, 0.9961, 7.073e-05, 0.9961, 7.07e-05, 7.082e-05, 0.9999, 0.9961, 7.097e-05, 0.9961, 7.07e-05, 7.097e-05, 0.9999, 7.07e-05, 0.9999, 7.07e-05, 0.9999, 0.9961, 7.07e-05, 0.9961, 7.085e-05, 7.079e-05, 0.9999, 7.07e-05, 0.9999, 0.9961, 7.073e-05, 0.9961, 7.07e-05, 7.082e-05, 0.9999, 0.9961, 7.097e-05, 0.9961, 7.07e-05, 7.097e-05, 0.9999, 7.07e-05, 0.9999, 7.07e-05, 0.9999, 0.9961, 7.07e-05, 0.9961, 7.085e-05, 7.079e-05, 0.9999, 7.07e-05, 0.9999, 0.9961, 7.073e-05, 0.9961, 7.07e-05, 7.082e-05, 9.998e-05, 0.0001002, 0.9999, 9.998e-05, 0.9999, 0.9999, 0.0001002, 0.9999, 0.9999, 0.9961, 7.082e-05, 0.9961, 7.07e-05, 7.07e-05, 0.9999, 7.07e-05, 0.9999, 7.07e-05, 0.9999, 0.9961, 7.07e-05, 0.9961, 7.085e-05, 7.079e-05, 0.9999, 7.07e-05, 0.9999, 0.9961, 7.07e-05, 0.9961, 7.073e-05, 7.07e-05, 0.9999, 0.9961, 7.082e-05, 0.9961, 7.07e-05, 7.07e-05, 0.9999, 7.07e-05, 0.9999, 7.07e-05, 0.9999, 0.9961, 7.07e-05, 0.9961, 7.085e-05, 7.079e-05, 0.9999, 7.07e-05, 0.9999, 0.9961, 7.07e-05, 0.9961, 7.073e-05, 7.07e-05, 0.9999, 0.9961, 7.082e-05, 0.9961, 7.07e-05, 7.07e-05, 0.9999, 7.07e-05, 0.9999, 7.07e-05, 0.9999, 0.9961, 7.07e-05, 0.9961, 7.085e-05, 7.079e-05, 0.9999, 7.07e-05, 0.9999, 0.9961, 7.07e-05, 0.9961, 7.073e-05, 7.07e-05, 0.9999, 0.9961, 7.082e-05, 0.9961, 7.07e-05, 7.07e-05, 0.9999, 7.07e-05, 0.9999, 7.07e-05, 0.9999, 0.9961, 7.07e-05, 0.9961, 7.085e-05, 7.079e-05, 0.9999, 7.07e-05, 0.9999, 0.9961, 7.07e-05, 0.9961, 7.073e-05, 7.07e-05, 9.998e-05, 0.0001001, 0.9999, 9.998e-05, 0.9999, 0.9999, 9.998e-05, 0.9999, 0.9999, 0.9961, 7.097e-05, 0.9961, 7.07e-05, 7.097e-05, 0.9999, 7.07e-05, 0.9999, 7.07e-05, 0.9999, 0.9961, 7.07e-05, 0.9961, 7.085e-05, 7.079e-05, 0.9999, 7.07e-05, 0.9999, 0.9961, 7.073e-05, 0.9961, 7.07e-05, 7.082e-05, 0.9999, 0.9961, 7.097e-05, 0.9961, 7.07e-05, 7.097e-05, 0.9999, 7.07e-05, 0.9999, 7.07e-05, 0.9999, 0.9961, 7.07e-05, 0.9961, 7.085e-05, 7.079e-05, 0.9999, 7.07e-05, 0.9999, 0.9961, 7.073e-05, 0.9961, 7.07e-05, 7.082e-05, 9.998e-05, 9.998e-05, 0.9999, 9.998e-05, 0.9999, 0.9999, 9.998e-05, 0.9999, 0.9999, 0.9961, 7.097e-05, 0.9961, 7.07e-05, 7.097e-05, 0.9999, 7.07e-05, 0.9999, 7.07e-05, 0.9999, 0.9961, 7.07e-05, 0.9961, 7.085e-05, 7.079e-05, 0.9999, 7.07e-05, 0.9999, 0.9961, 7.073e-05, 0.9961, 7.07e-05, 7.082e-05, 0.9999, 0.9961, 7.097e-05, 0.9961, 7.07e-05, 7.097e-05, 0.9999, 7.07e-05, 0.9999, 7.07e-05, 0.9999, 0.9961, 7.07e-05, 0.9961, 7.085e-05, 7.079e-05, 0.9999, 7.07e-05, 0.9999, 0.9961, 7.073e-05, 0.9961, 7.07e-05, 7.082e-05, 9.998e-05, 9.998e-05, 0.9999, 9.998e-05, 0.9999, 0.9999, 9.998e-05, 0.9999])
me_cube_001.materials.append(mat_brick)
me_cube_001.use_remesh_preserve_volume = False
me_cube_001.use_remesh_preserve_attributes = False
me_cube_001.use_mirror_vertex_groups = False
me_cube_001.update()

# ---- objects
ob_cube_000 = bpy.data.objects.new('Cube.000', me_cube_006)
ob_cube_001 = bpy.data.objects.new('Cube.001', me_cube_001)

# ---- transforms, parenting, visibility, modifiers, constraints
ob_cube_000.location = (0.0, 0.0, 0.0)
ob_cube_000.lock_rotations_4d = False
ob_cube_000.empty_display_type = 'ARROWS'
ob_cube_000.lineart.crease_threshold = 0.0
ob_cube_001.location = (0.0, 0.0, 0.0)
ob_cube_001.lock_rotations_4d = False
ob_cube_001.empty_display_type = 'ARROWS'
ob_cube_001.lineart.crease_threshold = 0.0

# ---- collection membership
col_collection_1.objects.link(ob_cube_000)
col_collection_1.objects.link(ob_cube_001)

# ---- scene / render settings (as saved in the file)
scene.frame_start = 1; scene.frame_end = 250; scene.frame_set(1)
scene.render.engine = 'BLENDER_EEVEE_NEXT'
scene.render.resolution_percentage = 50
scene.render.dither_intensity = 0.0
scene.cycles.use_denoising = False
scene.cycles.samples = 128
scene.cycles.sampling_pattern = 'TABULATED_SOBOL'
scene.cycles.use_adaptive_sampling = False
scene.cycles.use_light_tree = False
scene.cycles.blur_glossy = 0.0
scene.cycles.sample_clamp_indirect = 0.0
scene.view_settings.view_transform = 'Standard'
bpy.context.view_layer.update()

# ---- added for rendering (the .blend has no active camera and no usable light): camera, sun
cam_auto = bpy.data.cameras.new('AutoCamera')
cam_auto.lens = 50.0
cam_auto.sensor_width = 36.0
cam_auto.clip_end = 2813.55
ob_auto_camera = bpy.data.objects.new('AutoCamera', cam_auto)
scene.collection.objects.link(ob_auto_camera)
ob_auto_camera.location = (232.317, -192.381, 132.253)
ob_auto_camera.rotation_euler = (1.09748, -7.21219e-08, 0.694738)
scene.camera = ob_auto_camera
light_auto_sun = bpy.data.lights.new('AutoSun', 'SUN')
light_auto_sun.energy = 3.0
light_auto_sun.angle = 0.0523599
ob_auto_sun = bpy.data.objects.new('AutoSun', light_auto_sun)
scene.collection.objects.link(ob_auto_sun)
ob_auto_sun.rotation_euler = (0.872665, 0.174533, 0.523599)
bpy.context.view_layer.update()

